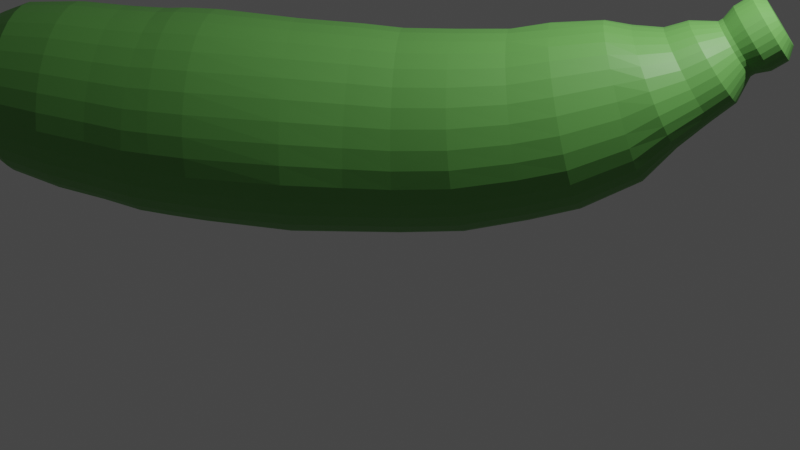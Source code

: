 # Source: zucchinni.blend  (saved by Blender 2.80.75; exported with 4.5.12 LTS)
import bpy
from mathutils import Matrix  # noqa: F401  (used for matrix-valued properties, if any)

bpy.ops.wm.read_factory_settings(use_empty=True)
scene = bpy.context.scene
scene.name = 'Scene'

# ---- collections
col_collection = bpy.data.collections.new('Collection'); scene.collection.children.link(col_collection)

# ---- materials (node trees are filled in below, after node groups)
mat_material_001 = bpy.data.materials.new('Material.001')
mat_material_001.use_transparent_shadow = False

# ---- material node trees
mat_material_001.use_nodes = True; mat_material_001.node_tree.nodes.clear()
_N = mat_material_001.node_tree.nodes; _L = mat_material_001.node_tree.links
n0 = _N.new('ShaderNodeOutputMaterial'); n0.name = 'Material Output'; n0.location = (300, 300)
n1 = _N.new('ShaderNodeBsdfPrincipled'); n1.name = 'Principled BSDF'; n1.location = (10, 300)
n1.distribution = 'GGX'
n1.subsurface_method = 'BURLEY'
n1.inputs[0].default_value = (0.1274, 0.3747, 0.08046, 1.0)
n1.inputs[3].default_value = 1.45
n1.inputs[27].default_value = (0.0, 0.0, 0.0, 1.0)
n1.inputs[28].default_value = 1.0
_L.new(n1.outputs[0], n0.inputs[0])
n0.is_active_output = True

# ---- world
world_world = bpy.data.worlds.new('World'); scene.world = world_world
world_world.use_nodes = True; world_world.node_tree.nodes.clear()
_N = world_world.node_tree.nodes; _L = world_world.node_tree.links
n0 = _N.new('ShaderNodeOutputWorld'); n0.name = 'World Output'; n0.location = (300, 300)
n1 = _N.new('ShaderNodeBackground'); n1.name = 'Background'; n1.location = (10, 300)
n1.inputs[0].default_value = (0.05088, 0.05088, 0.05088, 1.0)
_L.new(n1.outputs[0], n0.inputs[0])
n0.is_active_output = True
world_world.color = (0.05088, 0.05088, 0.05088)
world_world.use_sun_shadow = False
world_world.sun_shadow_jitter_overblur = 0.0

# ---- cameras
cam_camera = bpy.data.cameras.new('Camera')
cam_camera.clip_end = 100.0
cam_camera.ortho_scale = 7.314

# ---- lights
light_light = bpy.data.lights.new('Light', 'POINT')
light_light.transmission_factor = 0.0
light_light.energy = 1000.0
light_light.shadow_soft_size = 0.1
light_light.shadow_maximum_resolution = 0.006
light_light.use_absolute_resolution = True

# ---- meshes
me_cylinder = bpy.data.meshes.new('Cylinder')
me_cylinder.from_pydata([(-0.06483, 1.014, -0.09011), (-0.03903, 0.9976, 1.038), (0.1345, 0.9946, -0.06761), (0.1561, 0.9783, 1.038), (0.3258, 0.9364, -0.04141), (0.3437, 0.9214, 1.038), (0.502, 0.8419, -0.01251), (0.5165, 0.829, 1.038), (0.656, 0.7148, 0.01798), (0.6681, 0.7047, 1.038), (0.7822, 0.5598, 0.04889), (0.7924, 0.5531, 1.038), (0.8755, 0.383, 0.07902), (0.8848, 0.3802, 1.038), (0.9325, 0.1912, 0.1072), (0.9418, 0.1926, 1.038), (0.9509, -0.008239, 0.1324), (0.961, -0.002446, 1.038), (0.93, -0.2077, 0.1536), (0.9418, -0.1975, 1.038), (0.8706, -0.3995, 0.17), (0.8848, -0.3851, 1.038), (0.7751, -0.5763, 0.181), (0.7924, -0.558, 1.038), (0.647, -0.7312, 0.1861), (0.6681, -0.7096, 1.038), (0.4913, -0.8584, 0.1852), (0.5165, -0.8339, 1.038), (0.314, -0.9528, 0.1783), (0.3436, -0.9263, 1.038), (0.1219, -1.011, 0.1656), (0.1561, -0.9832, 1.038), (-0.07766, -1.031, 0.1477), (-0.03903, -1.002, 1.038), (-0.2769, -1.011, 0.1252), (-0.2341, -0.9832, 1.038), (-0.4683, -0.9528, 0.09896), (-0.4217, -0.9263, 1.038), (-0.6444, -0.8583, 0.07006), (-0.5946, -0.8339, 1.038), (-0.7985, -0.7311, 0.03957), (-0.7461, -0.7096, 1.038), (-0.9247, -0.5762, 0.008664), (-0.8705, -0.558, 1.038), (-1.018, -0.3994, -0.02147), (-0.9629, -0.3851, 1.038), (-1.075, -0.2076, -0.04967), (-1.02, -0.1975, 1.038), (-1.093, -0.008147, -0.07485), (-1.039, -0.002445, 1.038), (-1.072, 0.1913, -0.09606), (-1.02, 0.1926, 1.038), (-1.013, 0.3831, -0.1125), (-0.9629, 0.3802, 1.038), (-0.9175, 0.5599, -0.1234), (-0.8705, 0.5531, 1.038), (-0.7895, 0.7148, -0.1286), (-0.7461, 0.7047, 1.038), (-0.6338, 0.842, -0.1277), (-0.5946, 0.829, 1.038), (-0.4565, 0.9365, -0.1207), (-0.4217, 0.9214, 1.038), (-0.2644, 0.9946, -0.108), (-0.2341, 0.9783, 1.038), (0.1535, 0.8672, 2.136), (-0.02926, 0.8833, 2.138), (0.3298, 0.8158, 2.13), (0.4928, 0.7311, 2.12), (0.6363, 0.6165, 2.106), (0.7548, 0.4762, 2.088), (0.8436, 0.3157, 2.069), (0.8995, 0.1412, 2.047), (0.9201, -0.04063, 2.025), (0.9048, -0.2228, 2.002), (0.8542, -0.3984, 1.98), (0.7701, -0.5606, 1.96), (0.6559, -0.7031, 1.942), (0.5158, -0.8205, 1.927), (0.3553, -0.9083, 1.916), (0.1806, -0.9631, 1.909), (-0.001633, -0.9828, 1.906), (-0.1844, -0.9667, 1.908), (-0.3607, -0.9153, 1.914), (-0.5237, -0.8306, 1.925), (-0.6672, -0.716, 1.939), (-0.7857, -0.5757, 1.956), (-0.8745, -0.4152, 1.976), (-0.9304, -0.2407, 1.997), (-0.951, -0.05887, 2.02), (-0.9357, 0.1233, 2.042), (-0.8851, 0.2989, 2.064), (-0.801, 0.461, 2.084), (-0.6868, 0.6036, 2.102), (-0.5467, 0.721, 2.117), (-0.3862, 0.8088, 2.128), (-0.2115, 0.8636, 2.135), (0.1406, 0.7593, 2.986), (-0.03716, 0.7726, 2.992), (0.3126, 0.712, 2.972), (0.4724, 0.6324, 2.95), (0.6136, 0.5238, 2.922), (0.731, 0.3901, 2.888), (0.82, 0.2365, 2.849), (0.8772, 0.06904, 2.808), (0.9004, -0.106, 2.765), (0.8887, -0.2817, 2.722), (0.8425, -0.4516, 2.682), (0.7636, -0.6089, 2.645), (0.6551, -0.7477, 2.613), (0.5212, -0.8626, 2.587), (0.3629, -0.9278, 2.565), (0.1942, -0.9828, 2.554), (0.02151, -1.025, 2.556), (-0.1562, -1.012, 2.561), (-0.3283, -0.9649, 2.576), (-0.488, -0.8854, 2.597), (-0.6293, -0.7767, 2.626), (-0.7467, -0.643, 2.66), (-0.8357, -0.4895, 2.699), (-0.8929, -0.322, 2.74), (-0.9161, -0.147, 2.783), (-0.9043, 0.02882, 2.825), (-0.8581, 0.1986, 2.866), (-0.7793, 0.356, 2.903), (-0.6708, 0.4947, 2.935), (-0.5368, 0.6097, 2.961), (-0.3825, 0.6963, 2.979), (-0.2138, 0.7513, 2.99), (0.1371, 0.4934, 3.982), (-0.01672, 0.5023, 3.991), (0.2865, 0.4555, 3.962), (0.4259, 0.3899, 3.931), (0.5497, 0.2992, 3.892), (0.6534, 0.187, 3.846), (0.7328, 0.05739, 3.793), (0.785, -0.08448, 3.737), (0.8079, -0.2332, 3.68), (0.8006, -0.3831, 3.623), (0.7635, -0.5284, 3.569), (0.6979, -0.6634, 3.52), (0.6065, -0.7831, 3.478), (0.4926, -0.8828, 3.444), (0.3607, -0.9586, 3.42), (0.2158, -1.008, 3.407), (0.0635, -1.028, 3.405), (-0.09031, -1.019, 3.414), (-0.2398, -0.9814, 3.434), (-0.3791, -0.9158, 3.464), (-0.503, -0.8252, 3.503), (-0.6066, -0.7129, 3.549), (-0.686, -0.5833, 3.602), (-0.7382, -0.4414, 3.658), (-0.7611, -0.2927, 3.715), (-0.7538, -0.1428, 3.772), (-0.7167, 0.002422, 3.826), (-0.6512, 0.1375, 3.875), (-0.5597, 0.2572, 3.917), (-0.4458, 0.3568, 3.951), (-0.3139, 0.4327, 3.975), (-0.169, 0.4818, 3.988), (0.1531, 0.1713, 4.518), (0.008095, 0.1727, 4.528), (0.2935, 0.1482, 4.495), (0.4238, 0.1041, 4.46), (0.5391, 0.0408, 4.414), (0.6349, -0.03929, 4.359), (0.7076, -0.1331, 4.297), (0.7543, -0.237, 4.231), (0.7733, -0.347, 4.162), (0.7639, -0.4589, 4.094), (0.7263, -0.5684, 4.03), (0.662, -0.6713, 3.971), (0.5736, -0.7636, 3.92), (0.4644, -0.8418, 3.879), (0.3385, -0.9028, 3.85), (0.2009, -0.9444, 3.833), (0.05688, -0.9649, 3.83), (-0.08812, -0.9636, 3.839), (-0.2285, -0.9404, 3.862), (-0.3588, -0.8963, 3.898), (-0.4741, -0.833, 3.944), (-0.57, -0.7529, 3.999), (-0.6426, -0.6591, 4.061), (-0.6894, -0.5552, 4.127), (-0.7084, -0.4452, 4.195), (-0.6989, -0.3333, 4.263), (-0.6613, -0.2238, 4.328), (-0.5971, -0.1209, 4.387), (-0.5086, -0.0286, 4.438), (-0.3994, 0.04957, 4.479), (-0.2736, 0.1106, 4.508), (-0.136, 0.1522, 4.525), (0.1224, -0.07336, 5.045), (0.007037, -0.07583, 5.049), (0.2349, -0.08744, 5.026), (0.3403, -0.1175, 4.995), (0.4345, -0.1625, 4.951), (0.5139, -0.2206, 4.897), (0.5754, -0.2895, 4.835), (0.6167, -0.3668, 4.767), (0.6362, -0.4493, 4.696), (0.6332, -0.5339, 4.624), (0.6077, -0.6173, 4.554), (0.5607, -0.6964, 4.49), (0.4941, -0.7682, 4.432), (0.4104, -0.8297, 4.385), (0.3128, -0.8788, 4.349), (0.205, -0.9134, 4.325), (0.0913, -0.9324, 4.315), (-0.02405, -0.9348, 4.32), (-0.1366, -0.9208, 4.338), (-0.242, -0.8907, 4.37), (-0.3362, -0.8457, 4.413), (-0.4156, -0.7876, 4.467), (-0.4771, -0.7187, 4.529), (-0.5184, -0.6414, 4.598), (-0.5379, -0.5589, 4.669), (-0.5348, -0.4743, 4.741), (-0.5093, -0.3909, 4.81), (-0.4624, -0.3118, 4.875), (-0.3957, -0.2401, 4.932), (-0.312, -0.1785, 4.98), (-0.2144, -0.1294, 5.016), (-0.1067, -0.09476, 5.039), (0.1198, -0.2397, 5.418), (0.01632, -0.2434, 5.422), (0.2211, -0.2505, 5.4), (0.3161, -0.2753, 5.368), (0.4013, -0.3131, 5.325), (0.4734, -0.3626, 5.271), (0.5296, -0.4218, 5.209), (0.5678, -0.4884, 5.14), (0.5865, -0.5598, 5.069), (0.585, -0.6334, 4.997), (0.5633, -0.7063, 4.927), (0.5222, -0.7757, 4.862), (0.4634, -0.8389, 4.805), (0.3892, -0.8936, 4.757), (0.3022, -0.9375, 4.72), (0.206, -0.969, 4.697), (0.1042, -0.987, 4.687), (0.0006682, -0.9906, 4.691), (-0.1006, -0.9799, 4.709), (-0.1956, -0.9551, 4.741), (-0.2808, -0.9172, 4.784), (-0.3529, -0.8678, 4.838), (-0.4091, -0.8086, 4.9), (-0.4473, -0.742, 4.968), (-0.466, -0.6705, 5.04), (-0.4645, -0.597, 5.112), (-0.4428, -0.5241, 5.182), (-0.4017, -0.4547, 5.247), (-0.3429, -0.3914, 5.304), (-0.2686, -0.3368, 5.352), (-0.1817, -0.2929, 5.389), (-0.0855, -0.2613, 5.412), (0.1126, -0.4739, 5.614), (0.04359, -0.4764, 5.617), (0.1801, -0.4811, 5.602), (0.2435, -0.4976, 5.581), (0.3003, -0.5229, 5.552), (0.3483, -0.5558, 5.516), (0.3858, -0.5953, 5.474), (0.4113, -0.6397, 5.429), (0.4237, -0.6873, 5.381), (0.4227, -0.7364, 5.333), (0.4082, -0.785, 5.287), (0.3809, -0.8313, 5.244), (0.3417, -0.8734, 5.205), (0.2922, -0.9098, 5.173), (0.2342, -0.9391, 5.149), (0.1701, -0.9602, 5.133), (0.1022, -0.9721, 5.127), (0.03315, -0.9746, 5.129), (-0.03433, -0.9674, 5.142), (-0.0977, -0.9509, 5.163), (-0.1545, -0.9256, 5.192), (-0.2026, -0.8927, 5.227), (-0.2401, -0.8532, 5.269), (-0.2655, -0.8088, 5.314), (-0.278, -0.7612, 5.362), (-0.277, -0.7121, 5.41), (-0.2625, -0.6635, 5.457), (-0.2351, -0.6172, 5.5), (-0.1959, -0.5751, 5.538), (-0.1464, -0.5386, 5.57), (-0.08845, -0.5094, 5.594), (-0.0243, -0.4883, 5.61), (0.1153, -0.4976, 5.683), (0.04633, -0.5, 5.686), (0.1828, -0.5048, 5.671), (0.2462, -0.5213, 5.65), (0.303, -0.5465, 5.621), (0.3511, -0.5795, 5.585), (0.3886, -0.6189, 5.543), (0.414, -0.6633, 5.498), (0.4265, -0.711, 5.45), (0.4255, -0.7601, 5.402), (0.411, -0.8087, 5.356), (0.3836, -0.8549, 5.312), (0.3444, -0.8971, 5.274), (0.2949, -0.9335, 5.242), (0.2369, -0.9628, 5.218), (0.1728, -0.9838, 5.202), (0.1049, -0.9958, 5.195), (0.03589, -0.9982, 5.198), (-0.03159, -0.991, 5.21), (-0.09496, -0.9745, 5.231), (-0.1518, -0.9493, 5.26), (-0.1998, -0.9163, 5.296), (-0.2373, -0.8769, 5.338), (-0.2628, -0.8325, 5.383), (-0.2753, -0.7848, 5.431), (-0.2742, -0.7357, 5.479), (-0.2597, -0.6871, 5.525), (-0.2324, -0.6409, 5.569), (-0.1932, -0.5987, 5.607), (-0.1437, -0.5623, 5.639), (-0.08571, -0.533, 5.663), (-0.02156, -0.512, 5.679), (0.1294, -0.5212, 5.912), (0.04902, -0.5241, 5.915), (0.2081, -0.5296, 5.898), (0.282, -0.5488, 5.874), (0.3482, -0.5783, 5.84), (0.4042, -0.6167, 5.798), (0.4479, -0.6627, 5.749), (0.4776, -0.7144, 5.697), (0.4921, -0.7699, 5.641), (0.4909, -0.8271, 5.585), (0.474, -0.8838, 5.531), (0.4421, -0.9377, 5.48), (0.3964, -0.9868, 5.436), (0.3387, -1.029, 5.399), (0.2712, -1.063, 5.37), (0.1964, -1.088, 5.352), (0.1173, -1.102, 5.344), (0.03685, -1.105, 5.347), (-0.0418, -1.096, 5.362), (-0.1157, -1.077, 5.386), (-0.1819, -1.048, 5.42), (-0.2379, -1.009, 5.462), (-0.2816, -0.9633, 5.51), (-0.3113, -0.9115, 5.563), (-0.3258, -0.856, 5.619), (-0.3246, -0.7988, 5.674), (-0.3077, -0.7421, 5.729), (-0.2758, -0.6882, 5.779), (-0.2301, -0.6391, 5.824), (-0.1724, -0.5966, 5.861), (-0.1049, -0.5625, 5.889), (-0.0301, -0.538, 5.908), (0.1395, -0.6078, 6.164), (0.05904, -0.6106, 6.167), (0.2181, -0.6161, 6.15), (0.292, -0.6354, 6.125), (0.3582, -0.6648, 6.092), (0.4142, -0.7032, 6.05), (0.4579, -0.7492, 6.001), (0.4876, -0.801, 5.948), (0.5021, -0.8565, 5.893), (0.5009, -0.9137, 5.837), (0.484, -0.9703, 5.783), (0.4521, -1.024, 5.732), (0.4065, -1.073, 5.688), (0.3487, -1.116, 5.65), (0.2812, -1.15, 5.622), (0.2064, -1.174, 5.604), (0.1273, -1.188, 5.596), (0.04687, -1.191, 5.599), (-0.03178, -1.183, 5.613), (-0.1056, -1.164, 5.638), (-0.1718, -1.134, 5.672), (-0.2279, -1.096, 5.714), (-0.2716, -1.05, 5.762), (-0.3012, -0.9981, 5.815), (-0.3157, -0.9425, 5.87), (-0.3146, -0.8853, 5.926), (-0.2977, -0.8287, 5.981), (-0.2658, -0.7748, 6.031), (-0.2201, -0.7256, 6.076), (-0.1624, -0.6832, 6.113), (-0.09485, -0.6491, 6.141), (-0.02008, -0.6246, 6.16), (0.1318, -0.7395, 6.223), (0.07439, -0.7415, 6.225), (0.1879, -0.7454, 6.213), (0.2405, -0.7592, 6.195), (0.2878, -0.7801, 6.171), (0.3277, -0.8076, 6.141), (0.3589, -0.8403, 6.107), (0.3801, -0.8773, 6.069), (0.3904, -0.9169, 6.029), (0.3896, -0.9577, 5.989), (0.3775, -0.9981, 5.951), (0.3548, -1.037, 5.915), (0.3222, -1.072, 5.883), (0.281, -1.102, 5.856), (0.2329, -1.126, 5.836), (0.1795, -1.144, 5.823), (0.1231, -1.154, 5.818), (0.06571, -1.156, 5.82), (0.009607, -1.15, 5.83), (-0.04307, -1.136, 5.847), (-0.0903, -1.115, 5.872), (-0.1303, -1.088, 5.901), (-0.1614, -1.055, 5.936), (-0.1826, -1.018, 5.974), (-0.1929, -0.9782, 6.013), (-0.1921, -0.9375, 6.053), (-0.1801, -0.897, 6.092), (-0.1573, -0.8586, 6.128), (-0.1247, -0.8235, 6.16), (-0.08356, -0.7933, 6.186), (-0.03538, -0.7689, 6.207), (0.01795, -0.7514, 6.22), (-0.06978, 1.006, -0.9298), (0.1351, 0.9845, -0.9058), (0.3314, 0.924, -0.8753), (0.5116, 0.8264, -0.8397), (0.6689, 0.6953, -0.8003), (0.7972, 0.5359, -0.7585), (0.8914, 0.3542, -0.716), (0.9481, 0.1573, -0.6745), (0.9651, -0.04729, -0.6355), (0.9416, -0.2517, -0.6005), (0.8786, -0.4481, -0.5709), (0.7785, -0.6289, -0.5477), (0.6452, -0.7872, -0.532), (0.4837, -0.9169, -0.5243), (0.3004, -1.013, -0.5248), (0.1021, -1.072, -0.5337), (-0.1034, -1.091, -0.5505), (-0.3082, -1.07, -0.5745), (-0.5045, -1.009, -0.6049), (-0.6848, -0.9118, -0.6406), (-0.8421, -0.7807, -0.68), (-0.9703, -0.6213, -0.7218), (-1.065, -0.4397, -0.7642), (-1.121, -0.2427, -0.8058), (-1.138, -0.03814, -0.8448), (-1.115, 0.1663, -0.8798), (-1.052, 0.3627, -0.9094), (-0.9516, 0.5435, -0.9325), (-0.8183, 0.7018, -0.9483), (-0.6569, 0.8315, -0.956), (-0.4735, 0.9275, -0.9554), (-0.2753, 0.9863, -0.9466), (-0.03377, 0.9842, -2.014), (0.1757, 0.9613, -1.976), (0.376, 0.8978, -1.933), (0.5592, 0.7961, -1.886), (0.7184, 0.6603, -1.837), (0.8474, 0.4954, -1.788), (0.9413, 0.3078, -1.74), (0.9965, 0.1048, -1.696), (1.011, -0.1059, -1.657), (0.9838, -0.3162, -1.625), (0.9164, -0.5179, -1.6), (0.8113, -0.7034, -1.585), (0.6724, -0.8655, -1.579), (0.5051, -0.998, -1.582), (0.3159, -1.096, -1.596), (0.1119, -1.155, -1.618), (-0.09883, -1.174, -1.648), (-0.3083, -1.151, -1.686), (-0.5086, -1.087, -1.729), (-0.6918, -0.9854, -1.776), (-0.851, -0.8495, -1.825), (-0.98, -0.6846, -1.874), (-1.074, -0.4971, -1.922), (-1.129, -0.294, -1.966), (-1.143, -0.08333, -2.005), (-1.116, 0.1269, -2.037), (-1.049, 0.3287, -2.062), (-0.9439, 0.5142, -2.077), (-0.805, 0.6762, -2.083), (-0.6377, 0.8087, -2.079), (-0.4485, 0.9064, -2.066), (-0.2445, 0.9657, -2.044), (-0.07905, 0.8826, -3.464), (0.1358, 0.863, -3.464), (0.3429, 0.8023, -3.455), (0.5343, 0.7026, -3.438), (0.7026, 0.5679, -3.414), (0.8413, 0.4033, -3.383), (0.9453, 0.2151, -3.347), (1.01, 0.01065, -3.307), (1.034, -0.2023, -3.265), (1.015, -0.4156, -3.222), (0.9553, -0.6209, -3.179), (0.856, -0.8104, -3.14), (0.7212, -0.9769, -3.104), (0.5561, -1.114, -3.074), (0.3672, -1.216, -3.05), (0.1616, -1.28, -3.034), (-0.05276, -1.302, -3.025), (-0.2676, -1.282, -3.026), (-0.4747, -1.222, -3.035), (-0.6661, -1.122, -3.051), (-0.8344, -0.9873, -3.076), (-0.9732, -0.8227, -3.106), (-1.077, -0.6346, -3.142), (-1.142, -0.4301, -3.182), (-1.166, -0.2171, -3.225), (-1.147, -0.003886, -3.268), (-1.087, 0.2014, -3.31), (-0.9878, 0.391, -3.35), (-0.853, 0.5574, -3.386), (-0.6879, 0.6944, -3.416), (-0.499, 0.7966, -3.44), (-0.2934, 0.8602, -3.456), (-0.08431, 0.8282, -4.069), (0.1284, 0.8089, -4.069), (0.3335, 0.7487, -4.06), (0.523, 0.65, -4.043), (0.6897, 0.5166, -4.019), (0.8271, 0.3536, -3.989), (0.9301, 0.1673, -3.953), (0.9945, -0.03523, -3.914), (1.018, -0.2461, -3.872), (0.9996, -0.4573, -3.829), (0.94, -0.6606, -3.787), (0.8416, -0.8483, -3.748), (0.7081, -1.013, -3.712), (0.5447, -1.149, -3.682), (0.3576, -1.25, -3.659), (0.154, -1.313, -3.643), (-0.05828, -1.335, -3.635), (-0.271, -1.316, -3.635), (-0.4761, -1.256, -3.644), (-0.6656, -1.157, -3.66), (-0.8323, -1.024, -3.684), (-0.9697, -0.8605, -3.715), (-1.073, -0.6742, -3.751), (-1.137, -0.4717, -3.79), (-1.161, -0.2608, -3.832), (-1.142, -0.04962, -3.875), (-1.083, 0.1537, -3.917), (-0.9842, 0.3414, -3.956), (-0.8507, 0.5062, -3.991), (-0.6873, 0.6419, -4.021), (-0.5002, 0.7431, -4.045), (-0.2966, 0.806, -4.061), (-0.08854, 0.7656, -4.68), (0.1211, 0.7467, -4.677), (0.3232, 0.6881, -4.66), (0.5099, 0.592, -4.631), (0.6742, 0.4621, -4.589), (0.8096, 0.3035, -4.538), (0.911, 0.1221, -4.478), (0.9746, -0.0749, -4.412), (0.9977, -0.2801, -4.343), (0.9797, -0.4855, -4.273), (0.921, -0.6833, -4.206), (0.8241, -0.8659, -4.142), (0.6926, -1.026, -4.086), (0.5316, -1.158, -4.039), (0.3473, -1.256, -4.003), (0.1467, -1.318, -3.979), (-0.06241, -1.339, -3.969), (-0.272, -1.32, -3.972), (-0.4741, -1.262, -3.989), (-0.6609, -1.165, -4.018), (-0.8251, -1.036, -4.06), (-0.9606, -0.8769, -4.111), (-1.062, -0.6956, -4.171), (-1.126, -0.4986, -4.237), (-1.149, -0.2934, -4.306), (-1.131, -0.08796, -4.376), (-1.072, 0.1098, -4.443), (-0.9751, 0.2924, -4.507), (-0.8436, 0.4527, -4.563), (-0.6826, 0.5846, -4.61), (-0.4982, 0.683, -4.646), (-0.2977, 0.7441, -4.67), (-0.09343, 0.6466, -5.335), (0.1084, 0.6283, -5.332), (0.3029, 0.5719, -5.316), (0.4826, 0.4794, -5.287), (0.6408, 0.3544, -5.248), (0.7711, 0.2017, -5.198), (0.8688, 0.02712, -5.14), (0.9299, -0.1626, -5.077), (0.9522, -0.3601, -5.011), (0.9348, -0.5578, -4.943), (0.8784, -0.7482, -4.878), (0.7851, -0.9239, -4.817), (0.6585, -1.078, -4.763), (0.5036, -1.205, -4.718), (0.3261, -1.3, -4.683), (0.133, -1.359, -4.66), (-0.06827, -1.379, -4.65), (-0.2701, -1.361, -4.653), (-0.4646, -1.305, -4.669), (-0.6443, -1.212, -4.698), (-0.8025, -1.087, -4.738), (-0.9328, -0.9346, -4.787), (-1.03, -0.7601, -4.845), (-1.092, -0.5704, -4.908), (-1.114, -0.3729, -4.975), (-1.097, -0.1751, -5.042), (-1.04, 0.01528, -5.107), (-0.9468, 0.191, -5.168), (-0.8202, 0.3453, -5.222), (-0.6653, 0.4723, -5.267), (-0.4878, 0.567, -5.302), (-0.2947, 0.6258, -5.325), (-0.1001, 0.5097, -6.202), (0.09518, 0.4921, -6.199), (0.2834, 0.4375, -6.183), (0.4574, 0.348, -6.155), (0.6104, 0.227, -6.117), (0.7366, 0.07919, -6.069), (0.8311, -0.08973, -6.013), (0.8902, -0.2733, -5.952), (0.9118, -0.4644, -5.887), (0.895, -0.6558, -5.822), (0.8404, -0.84, -5.759), (0.7501, -1.01, -5.7), (0.6276, -1.159, -5.648), (0.4776, -1.282, -5.604), (0.3059, -1.374, -5.57), (0.1191, -1.431, -5.548), (-0.07575, -1.451, -5.539), (-0.271, -1.433, -5.541), (-0.4593, -1.379, -5.557), (-0.6332, -1.289, -5.585), (-0.7862, -1.168, -5.623), (-0.9124, -1.02, -5.671), (-1.007, -0.8515, -5.727), (-1.066, -0.668, -5.788), (-1.088, -0.4768, -5.853), (-1.071, -0.2854, -5.918), (-1.016, -0.1012, -5.981), (-0.9259, 0.06887, -6.04), (-0.8035, 0.2182, -6.092), (-0.6535, 0.3411, -6.136), (-0.4818, 0.4327, -6.17), (-0.2949, 0.4897, -6.192), (-0.1063, 0.3156, -7.075), (0.07166, 0.2996, -7.072), (0.2432, 0.2498, -7.058), (0.4017, 0.1682, -7.032), (0.5412, 0.05796, -6.997), (0.6561, -0.07671, -6.953), (0.7423, -0.2306, -6.903), (0.7962, -0.3979, -6.847), (0.8158, -0.5721, -6.788), (0.8005, -0.7465, -6.729), (0.7507, -0.9144, -6.671), (0.6685, -1.069, -6.618), (0.5569, -1.205, -6.57), (0.4202, -1.317, -6.53), (0.2637, -1.401, -6.499), (0.09342, -1.453, -6.479), (-0.0841, -1.471, -6.47), (-0.2621, -1.455, -6.473), (-0.4336, -1.405, -6.487), (-0.5921, -1.324, -6.512), (-0.7316, -1.213, -6.548), (-0.8465, -1.079, -6.591), (-0.9326, -0.9248, -6.642), (-0.9866, -0.7576, -6.698), (-1.006, -0.5834, -6.757), (-0.9909, -0.409, -6.816), (-0.9411, -0.2411, -6.873), (-0.8589, -0.08611, -6.927), (-0.7472, 0.04997, -6.975), (-0.6106, 0.1619, -7.015), (-0.4541, 0.2455, -7.046), (-0.2838, 0.2974, -7.066), (-0.1083, 0.1216, -7.49), (0.04195, 0.108, -7.488), (0.1868, 0.066, -7.476), (0.3206, -0.00288, -7.455), (0.4384, -0.09596, -7.425), (0.5354, -0.2097, -7.388), (0.6081, -0.3396, -7.345), (0.6537, -0.4808, -7.298), (0.6703, -0.6279, -7.249), (0.6573, -0.7751, -7.199), (0.6153, -0.9169, -7.15), (0.5458, -1.048, -7.105), (0.4516, -1.163, -7.064), (0.3362, -1.257, -7.031), (0.2041, -1.328, -7.005), (0.06032, -1.371, -6.988), (-0.08956, -1.387, -6.98), (-0.2398, -1.373, -6.982), (-0.3846, -1.331, -6.994), (-0.5185, -1.262, -7.016), (-0.6362, -1.169, -7.045), (-0.7333, -1.056, -7.082), (-0.806, -0.9257, -7.125), (-0.8515, -0.7845, -7.172), (-0.8681, -0.6374, -7.222), (-0.8552, -0.4902, -7.272), (-0.8131, -0.3484, -7.321), (-0.7437, -0.2176, -7.366), (-0.6494, -0.1027, -7.406), (-0.534, -0.008182, -7.44), (-0.4019, 0.06234, -7.466), (-0.2582, 0.1062, -7.483), (-0.1088, -0.2543, -7.924), (-0.02065, -0.2623, -7.923), (0.06429, -0.2869, -7.916), (0.1428, -0.3273, -7.903), (0.2118, -0.3819, -7.886), (0.2688, -0.4486, -7.864), (0.3114, -0.5248, -7.839), (0.3381, -0.6076, -7.811), (0.3479, -0.6939, -7.782), (0.3403, -0.7802, -7.753), (0.3156, -0.8634, -7.724), (0.2749, -0.9401, -7.698), (0.2196, -1.007, -7.674), (0.1519, -1.063, -7.654), (0.07444, -1.104, -7.639), (-0.009873, -1.13, -7.629), (-0.09778, -1.139, -7.625), (-0.1859, -1.131, -7.626), (-0.2708, -1.106, -7.633), (-0.3493, -1.066, -7.646), (-0.4184, -1.011, -7.663), (-0.4753, -0.9448, -7.685), (-0.518, -0.8685, -7.71), (-0.5447, -0.7857, -7.738), (-0.5544, -0.6995, -7.767), (-0.5468, -0.6131, -7.796), (-0.5222, -0.53, -7.824), (-0.4814, -0.4532, -7.851), (-0.4261, -0.3858, -7.875), (-0.3585, -0.3304, -7.894), (-0.281, -0.289, -7.91), (-0.1967, -0.2633, -7.92), (-0.1082, -0.4425, -8.049), (-0.05325, -0.4475, -8.048), (-0.0003275, -0.4629, -8.044), (0.04858, -0.488, -8.036), (0.0916, -0.522, -8.025), (0.1271, -0.5636, -8.011), (0.1536, -0.6111, -7.996), (0.1703, -0.6627, -7.979), (0.1763, -0.7164, -7.96), (0.1716, -0.7702, -7.942), (0.1563, -0.822, -7.924), (0.1309, -0.8698, -7.908), (0.09644, -0.9118, -7.893), (0.05427, -0.9464, -7.881), (0.005995, -0.9721, -7.871), (-0.04654, -0.9881, -7.865), (-0.1013, -0.9938, -7.862), (-0.1562, -0.9888, -7.863), (-0.2091, -0.9735, -7.868), (-0.258, -0.9483, -7.875), (-0.3011, -0.9143, -7.886), (-0.3365, -0.8727, -7.9), (-0.3631, -0.8252, -7.915), (-0.3797, -0.7736, -7.933), (-0.3858, -0.7199, -7.951), (-0.3811, -0.6661, -7.969), (-0.3657, -0.6143, -7.987), (-0.3403, -0.5665, -8.003), (-0.3059, -0.5245, -8.018), (-0.2637, -0.49, -8.03), (-0.2155, -0.4642, -8.04), (-0.1629, -0.4482, -8.046)], [], [(0, 1, 3, 2), (2, 3, 5, 4), (4, 5, 7, 6), (6, 7, 9, 8), (8, 9, 11, 10), (10, 11, 13, 12), (12, 13, 15, 14), (14, 15, 17, 16), (16, 17, 19, 18), (18, 19, 21, 20), (20, 21, 23, 22), (22, 23, 25, 24), (24, 25, 27, 26), (26, 27, 29, 28), (28, 29, 31, 30), (30, 31, 33, 32), (32, 33, 35, 34), (34, 35, 37, 36), (36, 37, 39, 38), (38, 39, 41, 40), (40, 41, 43, 42), (42, 43, 45, 44), (44, 45, 47, 46), (46, 47, 49, 48), (48, 49, 51, 50), (50, 51, 53, 52), (52, 53, 55, 54), (54, 55, 57, 56), (56, 57, 59, 58), (58, 59, 61, 60), (23, 21, 74, 75), (60, 61, 63, 62), (62, 63, 1, 0), (60, 62, 447, 446), (68, 67, 99, 100), (41, 39, 83, 84), (59, 57, 92, 93), (15, 13, 70, 71), (33, 31, 79, 80), (51, 49, 88, 89), (7, 5, 66, 67), (25, 23, 75, 76), (43, 41, 84, 85), (61, 59, 93, 94), (17, 15, 71, 72), (35, 33, 80, 81), (53, 51, 89, 90), (9, 7, 67, 68), (27, 25, 76, 77), (45, 43, 85, 86), (63, 61, 94, 95), (19, 17, 72, 73), (37, 35, 81, 82), (55, 53, 90, 91), (11, 9, 68, 69), (29, 27, 77, 78), (47, 45, 86, 87), (3, 1, 65, 64), (1, 63, 95, 65), (21, 19, 73, 74), (39, 37, 82, 83), (57, 55, 91, 92), (13, 11, 69, 70), (31, 29, 78, 79), (49, 47, 87, 88), (5, 3, 64, 66), (103, 102, 134, 135), (95, 94, 126, 127), (82, 81, 113, 114), (69, 68, 100, 101), (65, 95, 127, 97), (83, 82, 114, 115), (70, 69, 101, 102), (84, 83, 115, 116), (71, 70, 102, 103), (85, 84, 116, 117), (72, 71, 103, 104), (86, 85, 117, 118), (73, 72, 104, 105), (87, 86, 118, 119), (74, 73, 105, 106), (88, 87, 119, 120), (75, 74, 106, 107), (89, 88, 120, 121), (76, 75, 107, 108), (90, 89, 121, 122), (77, 76, 108, 109), (91, 90, 122, 123), (78, 77, 109, 110), (64, 65, 97, 96), (92, 91, 123, 124), (79, 78, 110, 111), (66, 64, 96, 98), (93, 92, 124, 125), (80, 79, 111, 112), (67, 66, 98, 99), (94, 93, 125, 126), (81, 80, 112, 113), (138, 137, 169, 170), (117, 116, 148, 149), (104, 103, 135, 136), (118, 117, 149, 150), (105, 104, 136, 137), (119, 118, 150, 151), (106, 105, 137, 138), (120, 119, 151, 152), (107, 106, 138, 139), (121, 120, 152, 153), (108, 107, 139, 140), (122, 121, 153, 154), (109, 108, 140, 141), (123, 122, 154, 155), (110, 109, 141, 142), (96, 97, 129, 128), (124, 123, 155, 156), (111, 110, 142, 143), (98, 96, 128, 130), (125, 124, 156, 157), (112, 111, 143, 144), (99, 98, 130, 131), (126, 125, 157, 158), (113, 112, 144, 145), (100, 99, 131, 132), (127, 126, 158, 159), (114, 113, 145, 146), (101, 100, 132, 133), (97, 127, 159, 129), (115, 114, 146, 147), (102, 101, 133, 134), (116, 115, 147, 148), (173, 172, 204, 205), (152, 151, 183, 184), (139, 138, 170, 171), (153, 152, 184, 185), (140, 139, 171, 172), (154, 153, 185, 186), (141, 140, 172, 173), (155, 154, 186, 187), (142, 141, 173, 174), (128, 129, 161, 160), (156, 155, 187, 188), (143, 142, 174, 175), (130, 128, 160, 162), (157, 156, 188, 189), (144, 143, 175, 176), (131, 130, 162, 163), (158, 157, 189, 190), (145, 144, 176, 177), (132, 131, 163, 164), (159, 158, 190, 191), (146, 145, 177, 178), (133, 132, 164, 165), (129, 159, 191, 161), (147, 146, 178, 179), (134, 133, 165, 166), (148, 147, 179, 180), (135, 134, 166, 167), (149, 148, 180, 181), (136, 135, 167, 168), (150, 149, 181, 182), (137, 136, 168, 169), (151, 150, 182, 183), (208, 207, 239, 240), (187, 186, 218, 219), (174, 173, 205, 206), (160, 161, 193, 192), (188, 187, 219, 220), (175, 174, 206, 207), (162, 160, 192, 194), (189, 188, 220, 221), (176, 175, 207, 208), (163, 162, 194, 195), (190, 189, 221, 222), (177, 176, 208, 209), (164, 163, 195, 196), (191, 190, 222, 223), (178, 177, 209, 210), (165, 164, 196, 197), (161, 191, 223, 193), (179, 178, 210, 211), (166, 165, 197, 198), (180, 179, 211, 212), (167, 166, 198, 199), (181, 180, 212, 213), (168, 167, 199, 200), (182, 181, 213, 214), (169, 168, 200, 201), (183, 182, 214, 215), (170, 169, 201, 202), (184, 183, 215, 216), (171, 170, 202, 203), (185, 184, 216, 217), (172, 171, 203, 204), (186, 185, 217, 218), (243, 242, 274, 275), (195, 194, 226, 227), (222, 221, 253, 254), (209, 208, 240, 241), (196, 195, 227, 228), (223, 222, 254, 255), (210, 209, 241, 242), (197, 196, 228, 229), (193, 223, 255, 225), (211, 210, 242, 243), (198, 197, 229, 230), (212, 211, 243, 244), (199, 198, 230, 231), (213, 212, 244, 245), (200, 199, 231, 232), (214, 213, 245, 246), (201, 200, 232, 233), (215, 214, 246, 247), (202, 201, 233, 234), (216, 215, 247, 248), (203, 202, 234, 235), (217, 216, 248, 249), (204, 203, 235, 236), (218, 217, 249, 250), (205, 204, 236, 237), (219, 218, 250, 251), (206, 205, 237, 238), (192, 193, 225, 224), (220, 219, 251, 252), (207, 206, 238, 239), (194, 192, 224, 226), (221, 220, 252, 253), (278, 277, 309, 310), (230, 229, 261, 262), (244, 243, 275, 276), (231, 230, 262, 263), (245, 244, 276, 277), (232, 231, 263, 264), (246, 245, 277, 278), (233, 232, 264, 265), (247, 246, 278, 279), (234, 233, 265, 266), (248, 247, 279, 280), (235, 234, 266, 267), (249, 248, 280, 281), (236, 235, 267, 268), (250, 249, 281, 282), (237, 236, 268, 269), (251, 250, 282, 283), (238, 237, 269, 270), (224, 225, 257, 256), (252, 251, 283, 284), (239, 238, 270, 271), (226, 224, 256, 258), (253, 252, 284, 285), (240, 239, 271, 272), (227, 226, 258, 259), (254, 253, 285, 286), (241, 240, 272, 273), (228, 227, 259, 260), (255, 254, 286, 287), (242, 241, 273, 274), (229, 228, 260, 261), (225, 255, 287, 257), (313, 312, 344, 345), (265, 264, 296, 297), (279, 278, 310, 311), (266, 265, 297, 298), (280, 279, 311, 312), (267, 266, 298, 299), (281, 280, 312, 313), (268, 267, 299, 300), (282, 281, 313, 314), (269, 268, 300, 301), (283, 282, 314, 315), (270, 269, 301, 302), (256, 257, 289, 288), (284, 283, 315, 316), (271, 270, 302, 303), (258, 256, 288, 290), (285, 284, 316, 317), (272, 271, 303, 304), (259, 258, 290, 291), (286, 285, 317, 318), (273, 272, 304, 305), (260, 259, 291, 292), (287, 286, 318, 319), (274, 273, 305, 306), (261, 260, 292, 293), (257, 287, 319, 289), (275, 274, 306, 307), (262, 261, 293, 294), (276, 275, 307, 308), (263, 262, 294, 295), (277, 276, 308, 309), (264, 263, 295, 296), (348, 347, 379, 380), (300, 299, 331, 332), (314, 313, 345, 346), (301, 300, 332, 333), (315, 314, 346, 347), (302, 301, 333, 334), (288, 289, 321, 320), (316, 315, 347, 348), (303, 302, 334, 335), (290, 288, 320, 322), (317, 316, 348, 349), (304, 303, 335, 336), (291, 290, 322, 323), (318, 317, 349, 350), (305, 304, 336, 337), (292, 291, 323, 324), (319, 318, 350, 351), (306, 305, 337, 338), (293, 292, 324, 325), (289, 319, 351, 321), (307, 306, 338, 339), (294, 293, 325, 326), (308, 307, 339, 340), (295, 294, 326, 327), (309, 308, 340, 341), (296, 295, 327, 328), (310, 309, 341, 342), (297, 296, 328, 329), (311, 310, 342, 343), (298, 297, 329, 330), (312, 311, 343, 344), (299, 298, 330, 331), (383, 382, 414, 415), (335, 334, 366, 367), (322, 320, 352, 354), (349, 348, 380, 381), (336, 335, 367, 368), (323, 322, 354, 355), (350, 349, 381, 382), (337, 336, 368, 369), (324, 323, 355, 356), (351, 350, 382, 383), (338, 337, 369, 370), (325, 324, 356, 357), (321, 351, 383, 353), (339, 338, 370, 371), (326, 325, 357, 358), (340, 339, 371, 372), (327, 326, 358, 359), (341, 340, 372, 373), (328, 327, 359, 360), (342, 341, 373, 374), (329, 328, 360, 361), (343, 342, 374, 375), (330, 329, 361, 362), (344, 343, 375, 376), (331, 330, 362, 363), (345, 344, 376, 377), (332, 331, 363, 364), (346, 345, 377, 378), (333, 332, 364, 365), (347, 346, 378, 379), (334, 333, 365, 366), (320, 321, 353, 352), (384, 385, 415, 414, 413, 412, 411, 410, 409, 408, 407, 406, 405, 404, 403, 402, 401, 400, 399, 398, 397, 396, 395, 394, 393, 392, 391, 390, 389, 388, 387, 386), (370, 369, 401, 402), (357, 356, 388, 389), (353, 383, 415, 385), (371, 370, 402, 403), (358, 357, 389, 390), (372, 371, 403, 404), (359, 358, 390, 391), (373, 372, 404, 405), (360, 359, 391, 392), (374, 373, 405, 406), (361, 360, 392, 393), (375, 374, 406, 407), (362, 361, 393, 394), (376, 375, 407, 408), (363, 362, 394, 395), (377, 376, 408, 409), (364, 363, 395, 396), (378, 377, 409, 410), (365, 364, 396, 397), (379, 378, 410, 411), (366, 365, 397, 398), (352, 353, 385, 384), (380, 379, 411, 412), (367, 366, 398, 399), (354, 352, 384, 386), (381, 380, 412, 413), (368, 367, 399, 400), (355, 354, 386, 387), (382, 381, 413, 414), (369, 368, 400, 401), (356, 355, 387, 388), (444, 445, 477, 476), (16, 18, 425, 424), (34, 36, 434, 433), (52, 54, 443, 442), (8, 10, 421, 420), (26, 28, 430, 429), (44, 46, 439, 438), (0, 2, 417, 416), (62, 0, 416, 447), (18, 20, 426, 425), (36, 38, 435, 434), (54, 56, 444, 443), (10, 12, 422, 421), (28, 30, 431, 430), (46, 48, 440, 439), (2, 4, 418, 417), (20, 22, 427, 426), (38, 40, 436, 435), (56, 58, 445, 444), (12, 14, 423, 422), (30, 32, 432, 431), (48, 50, 441, 440), (4, 6, 419, 418), (22, 24, 428, 427), (40, 42, 437, 436), (58, 60, 446, 445), (14, 16, 424, 423), (32, 34, 433, 432), (50, 52, 442, 441), (6, 8, 420, 419), (24, 26, 429, 428), (42, 44, 438, 437), (479, 448, 480, 511), (431, 432, 464, 463), (418, 419, 451, 450), (445, 446, 478, 477), (432, 433, 465, 464), (419, 420, 452, 451), (446, 447, 479, 478), (433, 434, 466, 465), (420, 421, 453, 452), (447, 416, 448, 479), (434, 435, 467, 466), (421, 422, 454, 453), (435, 436, 468, 467), (422, 423, 455, 454), (436, 437, 469, 468), (423, 424, 456, 455), (437, 438, 470, 469), (424, 425, 457, 456), (438, 439, 471, 470), (425, 426, 458, 457), (439, 440, 472, 471), (426, 427, 459, 458), (440, 441, 473, 472), (427, 428, 460, 459), (441, 442, 474, 473), (428, 429, 461, 460), (442, 443, 475, 474), (429, 430, 462, 461), (416, 417, 449, 448), (443, 444, 476, 475), (430, 431, 463, 462), (417, 418, 450, 449), (501, 502, 534, 533), (466, 467, 499, 498), (453, 454, 486, 485), (467, 468, 500, 499), (454, 455, 487, 486), (468, 469, 501, 500), (455, 456, 488, 487), (469, 470, 502, 501), (456, 457, 489, 488), (470, 471, 503, 502), (457, 458, 490, 489), (471, 472, 504, 503), (458, 459, 491, 490), (472, 473, 505, 504), (459, 460, 492, 491), (473, 474, 506, 505), (460, 461, 493, 492), (474, 475, 507, 506), (461, 462, 494, 493), (448, 449, 481, 480), (475, 476, 508, 507), (462, 463, 495, 494), (449, 450, 482, 481), (476, 477, 509, 508), (463, 464, 496, 495), (450, 451, 483, 482), (477, 478, 510, 509), (464, 465, 497, 496), (451, 452, 484, 483), (478, 479, 511, 510), (465, 466, 498, 497), (452, 453, 485, 484), (536, 537, 569, 568), (488, 489, 521, 520), (502, 503, 535, 534), (489, 490, 522, 521), (503, 504, 536, 535), (490, 491, 523, 522), (504, 505, 537, 536), (491, 492, 524, 523), (505, 506, 538, 537), (492, 493, 525, 524), (506, 507, 539, 538), (493, 494, 526, 525), (480, 481, 513, 512), (507, 508, 540, 539), (494, 495, 527, 526), (481, 482, 514, 513), (508, 509, 541, 540), (495, 496, 528, 527), (482, 483, 515, 514), (509, 510, 542, 541), (496, 497, 529, 528), (483, 484, 516, 515), (510, 511, 543, 542), (497, 498, 530, 529), (484, 485, 517, 516), (511, 480, 512, 543), (498, 499, 531, 530), (485, 486, 518, 517), (499, 500, 532, 531), (486, 487, 519, 518), (500, 501, 533, 532), (487, 488, 520, 519), (544, 545, 577, 576), (523, 524, 556, 555), (537, 538, 570, 569), (524, 525, 557, 556), (538, 539, 571, 570), (525, 526, 558, 557), (512, 513, 545, 544), (539, 540, 572, 571), (526, 527, 559, 558), (513, 514, 546, 545), (540, 541, 573, 572), (527, 528, 560, 559), (514, 515, 547, 546), (541, 542, 574, 573), (528, 529, 561, 560), (515, 516, 548, 547), (542, 543, 575, 574), (529, 530, 562, 561), (516, 517, 549, 548), (543, 512, 544, 575), (530, 531, 563, 562), (517, 518, 550, 549), (531, 532, 564, 563), (518, 519, 551, 550), (532, 533, 565, 564), (519, 520, 552, 551), (533, 534, 566, 565), (520, 521, 553, 552), (534, 535, 567, 566), (521, 522, 554, 553), (535, 536, 568, 567), (522, 523, 555, 554), (579, 580, 612, 611), (571, 572, 604, 603), (558, 559, 591, 590), (545, 546, 578, 577), (572, 573, 605, 604), (559, 560, 592, 591), (546, 547, 579, 578), (573, 574, 606, 605), (560, 561, 593, 592), (547, 548, 580, 579), (574, 575, 607, 606), (561, 562, 594, 593), (548, 549, 581, 580), (575, 544, 576, 607), (562, 563, 595, 594), (549, 550, 582, 581), (563, 564, 596, 595), (550, 551, 583, 582), (564, 565, 597, 596), (551, 552, 584, 583), (565, 566, 598, 597), (552, 553, 585, 584), (566, 567, 599, 598), (553, 554, 586, 585), (567, 568, 600, 599), (554, 555, 587, 586), (568, 569, 601, 600), (555, 556, 588, 587), (569, 570, 602, 601), (556, 557, 589, 588), (570, 571, 603, 602), (557, 558, 590, 589), (614, 615, 647, 646), (606, 607, 639, 638), (593, 594, 626, 625), (580, 581, 613, 612), (607, 576, 608, 639), (594, 595, 627, 626), (581, 582, 614, 613), (595, 596, 628, 627), (582, 583, 615, 614), (596, 597, 629, 628), (583, 584, 616, 615), (597, 598, 630, 629), (584, 585, 617, 616), (598, 599, 631, 630), (585, 586, 618, 617), (599, 600, 632, 631), (586, 587, 619, 618), (600, 601, 633, 632), (587, 588, 620, 619), (601, 602, 634, 633), (588, 589, 621, 620), (602, 603, 635, 634), (589, 590, 622, 621), (576, 577, 609, 608), (603, 604, 636, 635), (590, 591, 623, 622), (577, 578, 610, 609), (604, 605, 637, 636), (591, 592, 624, 623), (578, 579, 611, 610), (605, 606, 638, 637), (592, 593, 625, 624), (649, 650, 682, 681), (628, 629, 661, 660), (615, 616, 648, 647), (629, 630, 662, 661), (616, 617, 649, 648), (630, 631, 663, 662), (617, 618, 650, 649), (631, 632, 664, 663), (618, 619, 651, 650), (632, 633, 665, 664), (619, 620, 652, 651), (633, 634, 666, 665), (620, 621, 653, 652), (634, 635, 667, 666), (621, 622, 654, 653), (608, 609, 641, 640), (635, 636, 668, 667), (622, 623, 655, 654), (609, 610, 642, 641), (636, 637, 669, 668), (623, 624, 656, 655), (610, 611, 643, 642), (637, 638, 670, 669), (624, 625, 657, 656), (611, 612, 644, 643), (638, 639, 671, 670), (625, 626, 658, 657), (612, 613, 645, 644), (639, 608, 640, 671), (626, 627, 659, 658), (613, 614, 646, 645), (627, 628, 660, 659), (684, 685, 717, 716), (663, 664, 696, 695), (650, 651, 683, 682), (664, 665, 697, 696), (651, 652, 684, 683), (665, 666, 698, 697), (652, 653, 685, 684), (666, 667, 699, 698), (653, 654, 686, 685), (640, 641, 673, 672), (667, 668, 700, 699), (654, 655, 687, 686), (641, 642, 674, 673), (668, 669, 701, 700), (655, 656, 688, 687), (642, 643, 675, 674), (669, 670, 702, 701), (656, 657, 689, 688), (643, 644, 676, 675), (670, 671, 703, 702), (657, 658, 690, 689), (644, 645, 677, 676), (671, 640, 672, 703), (658, 659, 691, 690), (645, 646, 678, 677), (659, 660, 692, 691), (646, 647, 679, 678), (660, 661, 693, 692), (647, 648, 680, 679), (661, 662, 694, 693), (648, 649, 681, 680), (662, 663, 695, 694), (719, 720, 752, 751), (698, 699, 731, 730), (685, 686, 718, 717), (672, 673, 705, 704), (699, 700, 732, 731), (686, 687, 719, 718), (673, 674, 706, 705), (700, 701, 733, 732), (687, 688, 720, 719), (674, 675, 707, 706), (701, 702, 734, 733), (688, 689, 721, 720), (675, 676, 708, 707), (702, 703, 735, 734), (689, 690, 722, 721), (676, 677, 709, 708), (703, 672, 704, 735), (690, 691, 723, 722), (677, 678, 710, 709), (691, 692, 724, 723), (678, 679, 711, 710), (692, 693, 725, 724), (679, 680, 712, 711), (693, 694, 726, 725), (680, 681, 713, 712), (694, 695, 727, 726), (681, 682, 714, 713), (695, 696, 728, 727), (682, 683, 715, 714), (696, 697, 729, 728), (683, 684, 716, 715), (697, 698, 730, 729), (736, 737, 738, 739, 740, 741, 742, 743, 744, 745, 746, 747, 748, 749, 750, 751, 752, 753, 754, 755, 756, 757, 758, 759, 760, 761, 762, 763, 764, 765, 766, 767), (706, 707, 739, 738), (733, 734, 766, 765), (720, 721, 753, 752), (707, 708, 740, 739), (734, 735, 767, 766), (721, 722, 754, 753), (708, 709, 741, 740), (735, 704, 736, 767), (722, 723, 755, 754), (709, 710, 742, 741), (723, 724, 756, 755), (710, 711, 743, 742), (724, 725, 757, 756), (711, 712, 744, 743), (725, 726, 758, 757), (712, 713, 745, 744), (726, 727, 759, 758), (713, 714, 746, 745), (727, 728, 760, 759), (714, 715, 747, 746), (728, 729, 761, 760), (715, 716, 748, 747), (729, 730, 762, 761), (716, 717, 749, 748), (730, 731, 763, 762), (717, 718, 750, 749), (704, 705, 737, 736), (731, 732, 764, 763), (718, 719, 751, 750), (705, 706, 738, 737), (732, 733, 765, 764)])
_uv = me_cylinder.uv_layers.new(name='UVMap')
_uv.uv.foreach_set('vector', [1.0, 0.5, 1.0, 1.0, 0.9688, 1.0, 0.9688, 0.5, 0.9688, 0.5, 0.9688, 1.0, 0.9375, 1.0, 0.9375, 0.5, 0.9375, 0.5, 0.9375, 1.0, 0.9062, 1.0, 0.9062, 0.5, 0.9062, 0.5, 0.9062, 1.0, 0.875, 1.0, 0.875, 0.5, 0.875, 0.5, 0.875, 1.0, 0.8438, 1.0, 0.8438, 0.5, 0.8438, 0.5, 0.8438, 1.0, 0.8125, 1.0, 0.8125, 0.5, 0.8125, 0.5, 0.8125, 1.0, 0.7812, 1.0, 0.7812, 0.5, 0.7812, 0.5, 0.7812, 1.0, 0.75, 1.0, 0.75, 0.5, 0.75, 0.5, 0.75, 1.0, 0.7188, 1.0, 0.7188, 0.5, 0.7188, 0.5, 0.7188, 1.0, 0.6875, 1.0, 0.6875, 0.5, 0.6875, 0.5, 0.6875, 1.0, 0.6562, 1.0, 0.6562, 0.5, 0.6562, 0.5, 0.6562, 1.0, 0.625, 1.0, 0.625, 0.5, 0.625, 0.5, 0.625, 1.0, 0.5938, 1.0, 0.5938, 0.5, 0.5938, 0.5, 0.5938, 1.0, 0.5625, 1.0, 0.5625, 0.5, 0.5625, 0.5, 0.5625, 1.0, 0.5312, 1.0, 0.5312, 0.5, 0.5312, 0.5, 0.5312, 1.0, 0.5, 1.0, 0.5, 0.5, 0.5, 0.5, 0.5, 1.0, 0.4688, 1.0, 0.4688, 0.5, 0.4688, 0.5, 0.4688, 1.0, 0.4375, 1.0, 0.4375, 0.5, 0.4375, 0.5, 0.4375, 1.0, 0.4062, 1.0, 0.4062, 0.5, 0.4062, 0.5, 0.4062, 1.0, 0.375, 1.0, 0.375, 0.5, 0.375, 0.5, 0.375, 1.0, 0.3438, 1.0, 0.3438, 0.5, 0.3438, 0.5, 0.3438, 1.0, 0.3125, 1.0, 0.3125, 0.5, 0.3125, 0.5, 0.3125, 1.0, 0.2812, 1.0, 0.2812, 0.5, 0.2812, 0.5, 0.2812, 1.0, 0.25, 1.0, 0.25, 0.5, 0.25, 0.5, 0.25, 1.0, 0.2188, 1.0, 0.2188, 0.5, 0.2188, 0.5, 0.2188, 1.0, 0.1875, 1.0, 0.1875, 0.5, 0.1875, 0.5, 0.1875, 1.0, 0.1562, 1.0, 0.1562, 0.5, 0.1562, 0.5, 0.1562, 1.0, 0.125, 1.0, 0.125, 0.5, 0.125, 0.5, 0.125, 1.0, 0.09375, 1.0, 0.09375, 0.5, 0.09375, 0.5, 0.09375, 1.0, 0.0625, 1.0, 0.0625, 0.5, 0.6562, 1.0, 0.6875, 1.0, 0.6875, 1.0, 0.6562, 1.0, 0.0625, 0.5, 0.0625, 1.0, 0.03125, 1.0, 0.03125, 0.5, 0.03125, 0.5, 0.03125, 1.0, 0.0, 1.0, 0.0, 0.5, 0.0625, 0.5, 0.03125, 0.5, 0.03125, 0.5, 0.0625, 0.5, 0.875, 1.0, 0.9062, 1.0, 0.9062, 1.0, 0.875, 1.0, 0.375, 1.0, 0.4062, 1.0, 0.4062, 1.0, 0.375, 1.0, 0.09375, 1.0, 0.125, 1.0, 0.125, 1.0, 0.09375, 1.0, 0.7812, 1.0, 0.8125, 1.0, 0.8125, 1.0, 0.7812, 1.0, 0.5, 1.0, 0.5312, 1.0, 0.5312, 1.0, 0.5, 1.0, 0.2188, 1.0, 0.25, 1.0, 0.25, 1.0, 0.2188, 1.0, 0.9062, 1.0, 0.9375, 1.0, 0.9375, 1.0, 0.9062, 1.0, 0.625, 1.0, 0.6562, 1.0, 0.6562, 1.0, 0.625, 1.0, 0.3438, 1.0, 0.375, 1.0, 0.375, 1.0, 0.3438, 1.0, 0.0625, 1.0, 0.09375, 1.0, 0.09375, 1.0, 0.0625, 1.0, 0.75, 1.0, 0.7812, 1.0, 0.7812, 1.0, 0.75, 1.0, 0.4688, 1.0, 0.5, 1.0, 0.5, 1.0, 0.4688, 1.0, 0.1875, 1.0, 0.2188, 1.0, 0.2188, 1.0, 0.1875, 1.0, 0.875, 1.0, 0.9062, 1.0, 0.9062, 1.0, 0.875, 1.0, 0.5938, 1.0, 0.625, 1.0, 0.625, 1.0, 0.5938, 1.0, 0.3125, 1.0, 0.3438, 1.0, 0.3438, 1.0, 0.3125, 1.0, 0.03125, 1.0, 0.0625, 1.0, 0.0625, 1.0, 0.03125, 1.0, 0.7188, 1.0, 0.75, 1.0, 0.75, 1.0, 0.7188, 1.0, 0.4375, 1.0, 0.4688, 1.0, 0.4688, 1.0, 0.4375, 1.0, 0.1562, 1.0, 0.1875, 1.0, 0.1875, 1.0, 0.1562, 1.0, 0.8438, 1.0, 0.875, 1.0, 0.875, 1.0, 0.8438, 1.0, 0.5625, 1.0, 0.5938, 1.0, 0.5938, 1.0, 0.5625, 1.0, 0.2812, 1.0, 0.3125, 1.0, 0.3125, 1.0, 0.2812, 1.0, 0.9688, 1.0, 1.0, 1.0, 1.0, 1.0, 0.9688, 1.0, 0.0, 1.0, 0.03125, 1.0, 0.03125, 1.0, 0.0, 1.0, 0.6875, 1.0, 0.7188, 1.0, 0.7188, 1.0, 0.6875, 1.0, 0.4062, 1.0, 0.4375, 1.0, 0.4375, 1.0, 0.4062, 1.0, 0.125, 1.0, 0.1562, 1.0, 0.1562, 1.0, 0.125, 1.0, 0.8125, 1.0, 0.8438, 1.0, 0.8438, 1.0, 0.8125, 1.0, 0.5312, 1.0, 0.5625, 1.0, 0.5625, 1.0, 0.5312, 1.0, 0.25, 1.0, 0.2812, 1.0, 0.2812, 1.0, 0.25, 1.0, 0.9375, 1.0, 0.9688, 1.0, 0.9688, 1.0, 0.9375, 1.0, 0.7812, 1.0, 0.8125, 1.0, 0.8125, 1.0, 0.7812, 1.0, 0.03125, 1.0, 0.0625, 1.0, 0.0625, 1.0, 0.03125, 1.0, 0.4375, 1.0, 0.4688, 1.0, 0.4688, 1.0, 0.4375, 1.0, 0.8438, 1.0, 0.875, 1.0, 0.875, 1.0, 0.8438, 1.0, 0.0, 1.0, 0.03125, 1.0, 0.03125, 1.0, 0.0, 1.0, 0.4062, 1.0, 0.4375, 1.0, 0.4375, 1.0, 0.4062, 1.0, 0.8125, 1.0, 0.8438, 1.0, 0.8438, 1.0, 0.8125, 1.0, 0.375, 1.0, 0.4062, 1.0, 0.4062, 1.0, 0.375, 1.0, 0.7812, 1.0, 0.8125, 1.0, 0.8125, 1.0, 0.7812, 1.0, 0.3438, 1.0, 0.375, 1.0, 0.375, 1.0, 0.3438, 1.0, 0.75, 1.0, 0.7812, 1.0, 0.7812, 1.0, 0.75, 1.0, 0.3125, 1.0, 0.3438, 1.0, 0.3438, 1.0, 0.3125, 1.0, 0.7188, 1.0, 0.75, 1.0, 0.75, 1.0, 0.7188, 1.0, 0.2812, 1.0, 0.3125, 1.0, 0.3125, 1.0, 0.2812, 1.0, 0.6875, 1.0, 0.7188, 1.0, 0.7188, 1.0, 0.6875, 1.0, 0.25, 1.0, 0.2812, 1.0, 0.2812, 1.0, 0.25, 1.0, 0.6562, 1.0, 0.6875, 1.0, 0.6875, 1.0, 0.6562, 1.0, 0.2188, 1.0, 0.25, 1.0, 0.25, 1.0, 0.2188, 1.0, 0.625, 1.0, 0.6562, 1.0, 0.6562, 1.0, 0.625, 1.0, 0.1875, 1.0, 0.2188, 1.0, 0.2188, 1.0, 0.1875, 1.0, 0.5938, 1.0, 0.625, 1.0, 0.625, 1.0, 0.5938, 1.0, 0.1562, 1.0, 0.1875, 1.0, 0.1875, 1.0, 0.1562, 1.0, 0.5625, 1.0, 0.5938, 1.0, 0.5938, 1.0, 0.5625, 1.0, 0.9688, 1.0, 1.0, 1.0, 1.0, 1.0, 0.9688, 1.0, 0.125, 1.0, 0.1562, 1.0, 0.1562, 1.0, 0.125, 1.0, 0.5312, 1.0, 0.5625, 1.0, 0.5625, 1.0, 0.5312, 1.0, 0.9375, 1.0, 0.9688, 1.0, 0.9688, 1.0, 0.9375, 1.0, 0.09375, 1.0, 0.125, 1.0, 0.125, 1.0, 0.09375, 1.0, 0.5, 1.0, 0.5312, 1.0, 0.5312, 1.0, 0.5, 1.0, 0.9062, 1.0, 0.9375, 1.0, 0.9375, 1.0, 0.9062, 1.0, 0.0625, 1.0, 0.09375, 1.0, 0.09375, 1.0, 0.0625, 1.0, 0.4688, 1.0, 0.5, 1.0, 0.5, 1.0, 0.4688, 1.0, 0.6875, 1.0, 0.7188, 1.0, 0.7188, 1.0, 0.6875, 1.0, 0.3438, 1.0, 0.375, 1.0, 0.375, 1.0, 0.3438, 1.0, 0.75, 1.0, 0.7812, 1.0, 0.7812, 1.0, 0.75, 1.0, 0.3125, 1.0, 0.3438, 1.0, 0.3438, 1.0, 0.3125, 1.0, 0.7188, 1.0, 0.75, 1.0, 0.75, 1.0, 0.7188, 1.0, 0.2812, 1.0, 0.3125, 1.0, 0.3125, 1.0, 0.2812, 1.0, 0.6875, 1.0, 0.7188, 1.0, 0.7188, 1.0, 0.6875, 1.0, 0.25, 1.0, 0.2812, 1.0, 0.2812, 1.0, 0.25, 1.0, 0.6562, 1.0, 0.6875, 1.0, 0.6875, 1.0, 0.6562, 1.0, 0.2188, 1.0, 0.25, 1.0, 0.25, 1.0, 0.2188, 1.0, 0.625, 1.0, 0.6562, 1.0, 0.6562, 1.0, 0.625, 1.0, 0.1875, 1.0, 0.2188, 1.0, 0.2188, 1.0, 0.1875, 1.0, 0.5938, 1.0, 0.625, 1.0, 0.625, 1.0, 0.5938, 1.0, 0.1562, 1.0, 0.1875, 1.0, 0.1875, 1.0, 0.1562, 1.0, 0.5625, 1.0, 0.5938, 1.0, 0.5938, 1.0, 0.5625, 1.0, 0.9688, 1.0, 1.0, 1.0, 1.0, 1.0, 0.9688, 1.0, 0.125, 1.0, 0.1562, 1.0, 0.1562, 1.0, 0.125, 1.0, 0.5312, 1.0, 0.5625, 1.0, 0.5625, 1.0, 0.5312, 1.0, 0.9375, 1.0, 0.9688, 1.0, 0.9688, 1.0, 0.9375, 1.0, 0.09375, 1.0, 0.125, 1.0, 0.125, 1.0, 0.09375, 1.0, 0.5, 1.0, 0.5312, 1.0, 0.5312, 1.0, 0.5, 1.0, 0.9062, 1.0, 0.9375, 1.0, 0.9375, 1.0, 0.9062, 1.0, 0.0625, 1.0, 0.09375, 1.0, 0.09375, 1.0, 0.0625, 1.0, 0.4688, 1.0, 0.5, 1.0, 0.5, 1.0, 0.4688, 1.0, 0.875, 1.0, 0.9062, 1.0, 0.9062, 1.0, 0.875, 1.0, 0.03125, 1.0, 0.0625, 1.0, 0.0625, 1.0, 0.03125, 1.0, 0.4375, 1.0, 0.4688, 1.0, 0.4688, 1.0, 0.4375, 1.0, 0.8438, 1.0, 0.875, 1.0, 0.875, 1.0, 0.8438, 1.0, 0.0, 1.0, 0.03125, 1.0, 0.03125, 1.0, 0.0, 1.0, 0.4062, 1.0, 0.4375, 1.0, 0.4375, 1.0, 0.4062, 1.0, 0.8125, 1.0, 0.8438, 1.0, 0.8438, 1.0, 0.8125, 1.0, 0.375, 1.0, 0.4062, 1.0, 0.4062, 1.0, 0.375, 1.0, 0.5938, 1.0, 0.625, 1.0, 0.625, 1.0, 0.5938, 1.0, 0.25, 1.0, 0.2812, 1.0, 0.2812, 1.0, 0.25, 1.0, 0.6562, 1.0, 0.6875, 1.0, 0.6875, 1.0, 0.6562, 1.0, 0.2188, 1.0, 0.25, 1.0, 0.25, 1.0, 0.2188, 1.0, 0.625, 1.0, 0.6562, 1.0, 0.6562, 1.0, 0.625, 1.0, 0.1875, 1.0, 0.2188, 1.0, 0.2188, 1.0, 0.1875, 1.0, 0.5938, 1.0, 0.625, 1.0, 0.625, 1.0, 0.5938, 1.0, 0.1562, 1.0, 0.1875, 1.0, 0.1875, 1.0, 0.1562, 1.0, 0.5625, 1.0, 0.5938, 1.0, 0.5938, 1.0, 0.5625, 1.0, 0.9688, 1.0, 1.0, 1.0, 1.0, 1.0, 0.9688, 1.0, 0.125, 1.0, 0.1562, 1.0, 0.1562, 1.0, 0.125, 1.0, 0.5312, 1.0, 0.5625, 1.0, 0.5625, 1.0, 0.5312, 1.0, 0.9375, 1.0, 0.9688, 1.0, 0.9688, 1.0, 0.9375, 1.0, 0.09375, 1.0, 0.125, 1.0, 0.125, 1.0, 0.09375, 1.0, 0.5, 1.0, 0.5312, 1.0, 0.5312, 1.0, 0.5, 1.0, 0.9062, 1.0, 0.9375, 1.0, 0.9375, 1.0, 0.9062, 1.0, 0.0625, 1.0, 0.09375, 1.0, 0.09375, 1.0, 0.0625, 1.0, 0.4688, 1.0, 0.5, 1.0, 0.5, 1.0, 0.4688, 1.0, 0.875, 1.0, 0.9062, 1.0, 0.9062, 1.0, 0.875, 1.0, 0.03125, 1.0, 0.0625, 1.0, 0.0625, 1.0, 0.03125, 1.0, 0.4375, 1.0, 0.4688, 1.0, 0.4688, 1.0, 0.4375, 1.0, 0.8438, 1.0, 0.875, 1.0, 0.875, 1.0, 0.8438, 1.0, 0.0, 1.0, 0.03125, 1.0, 0.03125, 1.0, 0.0, 1.0, 0.4062, 1.0, 0.4375, 1.0, 0.4375, 1.0, 0.4062, 1.0, 0.8125, 1.0, 0.8438, 1.0, 0.8438, 1.0, 0.8125, 1.0, 0.375, 1.0, 0.4062, 1.0, 0.4062, 1.0, 0.375, 1.0, 0.7812, 1.0, 0.8125, 1.0, 0.8125, 1.0, 0.7812, 1.0, 0.3438, 1.0, 0.375, 1.0, 0.375, 1.0, 0.3438, 1.0, 0.75, 1.0, 0.7812, 1.0, 0.7812, 1.0, 0.75, 1.0, 0.3125, 1.0, 0.3438, 1.0, 0.3438, 1.0, 0.3125, 1.0, 0.7188, 1.0, 0.75, 1.0, 0.75, 1.0, 0.7188, 1.0, 0.2812, 1.0, 0.3125, 1.0, 0.3125, 1.0, 0.2812, 1.0, 0.5, 1.0, 0.5312, 1.0, 0.5312, 1.0, 0.5, 1.0, 0.1562, 1.0, 0.1875, 1.0, 0.1875, 1.0, 0.1562, 1.0, 0.5625, 1.0, 0.5938, 1.0, 0.5938, 1.0, 0.5625, 1.0, 0.9688, 1.0, 1.0, 1.0, 1.0, 1.0, 0.9688, 1.0, 0.125, 1.0, 0.1562, 1.0, 0.1562, 1.0, 0.125, 1.0, 0.5312, 1.0, 0.5625, 1.0, 0.5625, 1.0, 0.5312, 1.0, 0.9375, 1.0, 0.9688, 1.0, 0.9688, 1.0, 0.9375, 1.0, 0.09375, 1.0, 0.125, 1.0, 0.125, 1.0, 0.09375, 1.0, 0.5, 1.0, 0.5312, 1.0, 0.5312, 1.0, 0.5, 1.0, 0.9062, 1.0, 0.9375, 1.0, 0.9375, 1.0, 0.9062, 1.0, 0.0625, 1.0, 0.09375, 1.0, 0.09375, 1.0, 0.0625, 1.0, 0.4688, 1.0, 0.5, 1.0, 0.5, 1.0, 0.4688, 1.0, 0.875, 1.0, 0.9062, 1.0, 0.9062, 1.0, 0.875, 1.0, 0.03125, 1.0, 0.0625, 1.0, 0.0625, 1.0, 0.03125, 1.0, 0.4375, 1.0, 0.4688, 1.0, 0.4688, 1.0, 0.4375, 1.0, 0.8438, 1.0, 0.875, 1.0, 0.875, 1.0, 0.8438, 1.0, 0.0, 1.0, 0.03125, 1.0, 0.03125, 1.0, 0.0, 1.0, 0.4062, 1.0, 0.4375, 1.0, 0.4375, 1.0, 0.4062, 1.0, 0.8125, 1.0, 0.8438, 1.0, 0.8438, 1.0, 0.8125, 1.0, 0.375, 1.0, 0.4062, 1.0, 0.4062, 1.0, 0.375, 1.0, 0.7812, 1.0, 0.8125, 1.0, 0.8125, 1.0, 0.7812, 1.0, 0.3438, 1.0, 0.375, 1.0, 0.375, 1.0, 0.3438, 1.0, 0.75, 1.0, 0.7812, 1.0, 0.7812, 1.0, 0.75, 1.0, 0.3125, 1.0, 0.3438, 1.0, 0.3438, 1.0, 0.3125, 1.0, 0.7188, 1.0, 0.75, 1.0, 0.75, 1.0, 0.7188, 1.0, 0.2812, 1.0, 0.3125, 1.0, 0.3125, 1.0, 0.2812, 1.0, 0.6875, 1.0, 0.7188, 1.0, 0.7188, 1.0, 0.6875, 1.0, 0.25, 1.0, 0.2812, 1.0, 0.2812, 1.0, 0.25, 1.0, 0.6562, 1.0, 0.6875, 1.0, 0.6875, 1.0, 0.6562, 1.0, 0.2188, 1.0, 0.25, 1.0, 0.25, 1.0, 0.2188, 1.0, 0.625, 1.0, 0.6562, 1.0, 0.6562, 1.0, 0.625, 1.0, 0.1875, 1.0, 0.2188, 1.0, 0.2188, 1.0, 0.1875, 1.0, 0.4062, 1.0, 0.4375, 1.0, 0.4375, 1.0, 0.4062, 1.0, 0.9062, 1.0, 0.9375, 1.0, 0.9375, 1.0, 0.9062, 1.0, 0.0625, 1.0, 0.09375, 1.0, 0.09375, 1.0, 0.0625, 1.0, 0.4688, 1.0, 0.5, 1.0, 0.5, 1.0, 0.4688, 1.0, 0.875, 1.0, 0.9062, 1.0, 0.9062, 1.0, 0.875, 1.0, 0.03125, 1.0, 0.0625, 1.0, 0.0625, 1.0, 0.03125, 1.0, 0.4375, 1.0, 0.4688, 1.0, 0.4688, 1.0, 0.4375, 1.0, 0.8438, 1.0, 0.875, 1.0, 0.875, 1.0, 0.8438, 1.0, 0.0, 1.0, 0.03125, 1.0, 0.03125, 1.0, 0.0, 1.0, 0.4062, 1.0, 0.4375, 1.0, 0.4375, 1.0, 0.4062, 1.0, 0.8125, 1.0, 0.8438, 1.0, 0.8438, 1.0, 0.8125, 1.0, 0.375, 1.0, 0.4062, 1.0, 0.4062, 1.0, 0.375, 1.0, 0.7812, 1.0, 0.8125, 1.0, 0.8125, 1.0, 0.7812, 1.0, 0.3438, 1.0, 0.375, 1.0, 0.375, 1.0, 0.3438, 1.0, 0.75, 1.0, 0.7812, 1.0, 0.7812, 1.0, 0.75, 1.0, 0.3125, 1.0, 0.3438, 1.0, 0.3438, 1.0, 0.3125, 1.0, 0.7188, 1.0, 0.75, 1.0, 0.75, 1.0, 0.7188, 1.0, 0.2812, 1.0, 0.3125, 1.0, 0.3125, 1.0, 0.2812, 1.0, 0.6875, 1.0, 0.7188, 1.0, 0.7188, 1.0, 0.6875, 1.0, 0.25, 1.0, 0.2812, 1.0, 0.2812, 1.0, 0.25, 1.0, 0.6562, 1.0, 0.6875, 1.0, 0.6875, 1.0, 0.6562, 1.0, 0.2188, 1.0, 0.25, 1.0, 0.25, 1.0, 0.2188, 1.0, 0.625, 1.0, 0.6562, 1.0, 0.6562, 1.0, 0.625, 1.0, 0.1875, 1.0, 0.2188, 1.0, 0.2188, 1.0, 0.1875, 1.0, 0.5938, 1.0, 0.625, 1.0, 0.625, 1.0, 0.5938, 1.0, 0.1562, 1.0, 0.1875, 1.0, 0.1875, 1.0, 0.1562, 1.0, 0.5625, 1.0, 0.5938, 1.0, 0.5938, 1.0, 0.5625, 1.0, 0.9688, 1.0, 1.0, 1.0, 1.0, 1.0, 0.9688, 1.0, 0.125, 1.0, 0.1562, 1.0, 0.1562, 1.0, 0.125, 1.0, 0.5312, 1.0, 0.5625, 1.0, 0.5625, 1.0, 0.5312, 1.0, 0.9375, 1.0, 0.9688, 1.0, 0.9688, 1.0, 0.9375, 1.0, 0.09375, 1.0, 0.125, 1.0, 0.125, 1.0, 0.09375, 1.0, 0.3125, 1.0, 0.3438, 1.0, 0.3438, 1.0, 0.3125, 1.0, 0.8125, 1.0, 0.8438, 1.0, 0.8438, 1.0, 0.8125, 1.0, 0.375, 1.0, 0.4062, 1.0, 0.4062, 1.0, 0.375, 1.0, 0.7812, 1.0, 0.8125, 1.0, 0.8125, 1.0, 0.7812, 1.0, 0.3438, 1.0, 0.375, 1.0, 0.375, 1.0, 0.3438, 1.0, 0.75, 1.0, 0.7812, 1.0, 0.7812, 1.0, 0.75, 1.0, 0.3125, 1.0, 0.3438, 1.0, 0.3438, 1.0, 0.3125, 1.0, 0.7188, 1.0, 0.75, 1.0, 0.75, 1.0, 0.7188, 1.0, 0.2812, 1.0, 0.3125, 1.0, 0.3125, 1.0, 0.2812, 1.0, 0.6875, 1.0, 0.7188, 1.0, 0.7188, 1.0, 0.6875, 1.0, 0.25, 1.0, 0.2812, 1.0, 0.2812, 1.0, 0.25, 1.0, 0.6562, 1.0, 0.6875, 1.0, 0.6875, 1.0, 0.6562, 1.0, 0.2188, 1.0, 0.25, 1.0, 0.25, 1.0, 0.2188, 1.0, 0.625, 1.0, 0.6562, 1.0, 0.6562, 1.0, 0.625, 1.0, 0.1875, 1.0, 0.2188, 1.0, 0.2188, 1.0, 0.1875, 1.0, 0.5938, 1.0, 0.625, 1.0, 0.625, 1.0, 0.5938, 1.0, 0.1562, 1.0, 0.1875, 1.0, 0.1875, 1.0, 0.1562, 1.0, 0.5625, 1.0, 0.5938, 1.0, 0.5938, 1.0, 0.5625, 1.0, 0.9688, 1.0, 1.0, 1.0, 1.0, 1.0, 0.9688, 1.0, 0.125, 1.0, 0.1562, 1.0, 0.1562, 1.0, 0.125, 1.0, 0.5312, 1.0, 0.5625, 1.0, 0.5625, 1.0, 0.5312, 1.0, 0.9375, 1.0, 0.9688, 1.0, 0.9688, 1.0, 0.9375, 1.0, 0.09375, 1.0, 0.125, 1.0, 0.125, 1.0, 0.09375, 1.0, 0.5, 1.0, 0.5312, 1.0, 0.5312, 1.0, 0.5, 1.0, 0.9062, 1.0, 0.9375, 1.0, 0.9375, 1.0, 0.9062, 1.0, 0.0625, 1.0, 0.09375, 1.0, 0.09375, 1.0, 0.0625, 1.0, 0.4688, 1.0, 0.5, 1.0, 0.5, 1.0, 0.4688, 1.0, 0.875, 1.0, 0.9062, 1.0, 0.9062, 1.0, 0.875, 1.0, 0.03125, 1.0, 0.0625, 1.0, 0.0625, 1.0, 0.03125, 1.0, 0.4375, 1.0, 0.4688, 1.0, 0.4688, 1.0, 0.4375, 1.0, 0.8438, 1.0, 0.875, 1.0, 0.875, 1.0, 0.8438, 1.0, 0.0, 1.0, 0.03125, 1.0, 0.03125, 1.0, 0.0, 1.0, 0.2188, 1.0, 0.25, 1.0, 0.25, 1.0, 0.2188, 1.0, 0.7188, 1.0, 0.75, 1.0, 0.75, 1.0, 0.7188, 1.0, 0.2812, 1.0, 0.3125, 1.0, 0.3125, 1.0, 0.2812, 1.0, 0.6875, 1.0, 0.7188, 1.0, 0.7188, 1.0, 0.6875, 1.0, 0.25, 1.0, 0.2812, 1.0, 0.2812, 1.0, 0.25, 1.0, 0.6562, 1.0, 0.6875, 1.0, 0.6875, 1.0, 0.6562, 1.0, 0.2188, 1.0, 0.25, 1.0, 0.25, 1.0, 0.2188, 1.0, 0.625, 1.0, 0.6562, 1.0, 0.6562, 1.0, 0.625, 1.0, 0.1875, 1.0, 0.2188, 1.0, 0.2188, 1.0, 0.1875, 1.0, 0.5938, 1.0, 0.625, 1.0, 0.625, 1.0, 0.5938, 1.0, 0.1562, 1.0, 0.1875, 1.0, 0.1875, 1.0, 0.1562, 1.0, 0.5625, 1.0, 0.5938, 1.0, 0.5938, 1.0, 0.5625, 1.0, 0.9688, 1.0, 1.0, 1.0, 1.0, 1.0, 0.9688, 1.0, 0.125, 1.0, 0.1562, 1.0, 0.1562, 1.0, 0.125, 1.0, 0.5312, 1.0, 0.5625, 1.0, 0.5625, 1.0, 0.5312, 1.0, 0.9375, 1.0, 0.9688, 1.0, 0.9688, 1.0, 0.9375, 1.0, 0.09375, 1.0, 0.125, 1.0, 0.125, 1.0, 0.09375, 1.0, 0.5, 1.0, 0.5312, 1.0, 0.5312, 1.0, 0.5, 1.0, 0.9062, 1.0, 0.9375, 1.0, 0.9375, 1.0, 0.9062, 1.0, 0.0625, 1.0, 0.09375, 1.0, 0.09375, 1.0, 0.0625, 1.0, 0.4688, 1.0, 0.5, 1.0, 0.5, 1.0, 0.4688, 1.0, 0.875, 1.0, 0.9062, 1.0, 0.9062, 1.0, 0.875, 1.0, 0.03125, 1.0, 0.0625, 1.0, 0.0625, 1.0, 0.03125, 1.0, 0.4375, 1.0, 0.4688, 1.0, 0.4688, 1.0, 0.4375, 1.0, 0.8438, 1.0, 0.875, 1.0, 0.875, 1.0, 0.8438, 1.0, 0.0, 1.0, 0.03125, 1.0, 0.03125, 1.0, 0.0, 1.0, 0.4062, 1.0, 0.4375, 1.0, 0.4375, 1.0, 0.4062, 1.0, 0.8125, 1.0, 0.8438, 1.0, 0.8438, 1.0, 0.8125, 1.0, 0.375, 1.0, 0.4062, 1.0, 0.4062, 1.0, 0.375, 1.0, 0.7812, 1.0, 0.8125, 1.0, 0.8125, 1.0, 0.7812, 1.0, 0.3438, 1.0, 0.375, 1.0, 0.375, 1.0, 0.3438, 1.0, 0.75, 1.0, 0.7812, 1.0, 0.7812, 1.0, 0.75, 1.0, 0.125, 1.0, 0.1562, 1.0, 0.1562, 1.0, 0.125, 1.0, 0.625, 1.0, 0.6562, 1.0, 0.6562, 1.0, 0.625, 1.0, 0.1875, 1.0, 0.2188, 1.0, 0.2188, 1.0, 0.1875, 1.0, 0.5938, 1.0, 0.625, 1.0, 0.625, 1.0, 0.5938, 1.0, 0.1562, 1.0, 0.1875, 1.0, 0.1875, 1.0, 0.1562, 1.0, 0.5625, 1.0, 0.5938, 1.0, 0.5938, 1.0, 0.5625, 1.0, 0.9688, 1.0, 1.0, 1.0, 1.0, 1.0, 0.9688, 1.0, 0.125, 1.0, 0.1562, 1.0, 0.1562, 1.0, 0.125, 1.0, 0.5312, 1.0, 0.5625, 1.0, 0.5625, 1.0, 0.5312, 1.0, 0.9375, 1.0, 0.9688, 1.0, 0.9688, 1.0, 0.9375, 1.0, 0.09375, 1.0, 0.125, 1.0, 0.125, 1.0, 0.09375, 1.0, 0.5, 1.0, 0.5312, 1.0, 0.5312, 1.0, 0.5, 1.0, 0.9062, 1.0, 0.9375, 1.0, 0.9375, 1.0, 0.9062, 1.0, 0.0625, 1.0, 0.09375, 1.0, 0.09375, 1.0, 0.0625, 1.0, 0.4688, 1.0, 0.5, 1.0, 0.5, 1.0, 0.4688, 1.0, 0.875, 1.0, 0.9062, 1.0, 0.9062, 1.0, 0.875, 1.0, 0.03125, 1.0, 0.0625, 1.0, 0.0625, 1.0, 0.03125, 1.0, 0.4375, 1.0, 0.4688, 1.0, 0.4688, 1.0, 0.4375, 1.0, 0.8438, 1.0, 0.875, 1.0, 0.875, 1.0, 0.8438, 1.0, 0.0, 1.0, 0.03125, 1.0, 0.03125, 1.0, 0.0, 1.0, 0.4062, 1.0, 0.4375, 1.0, 0.4375, 1.0, 0.4062, 1.0, 0.8125, 1.0, 0.8438, 1.0, 0.8438, 1.0, 0.8125, 1.0, 0.375, 1.0, 0.4062, 1.0, 0.4062, 1.0, 0.375, 1.0, 0.7812, 1.0, 0.8125, 1.0, 0.8125, 1.0, 0.7812, 1.0, 0.3438, 1.0, 0.375, 1.0, 0.375, 1.0, 0.3438, 1.0, 0.75, 1.0, 0.7812, 1.0, 0.7812, 1.0, 0.75, 1.0, 0.3125, 1.0, 0.3438, 1.0, 0.3438, 1.0, 0.3125, 1.0, 0.7188, 1.0, 0.75, 1.0, 0.75, 1.0, 0.7188, 1.0, 0.2812, 1.0, 0.3125, 1.0, 0.3125, 1.0, 0.2812, 1.0, 0.6875, 1.0, 0.7188, 1.0, 0.7188, 1.0, 0.6875, 1.0, 0.25, 1.0, 0.2812, 1.0, 0.2812, 1.0, 0.25, 1.0, 0.6562, 1.0, 0.6875, 1.0, 0.6875, 1.0, 0.6562, 1.0, 0.03125, 1.0, 0.0625, 1.0, 0.0625, 1.0, 0.03125, 1.0, 0.5312, 1.0, 0.5625, 1.0, 0.5625, 1.0, 0.5312, 1.0, 0.9375, 1.0, 0.9688, 1.0, 0.9688, 1.0, 0.9375, 1.0, 0.09375, 1.0, 0.125, 1.0, 0.125, 1.0, 0.09375, 1.0, 0.5, 1.0, 0.5312, 1.0, 0.5312, 1.0, 0.5, 1.0, 0.9062, 1.0, 0.9375, 1.0, 0.9375, 1.0, 0.9062, 1.0, 0.0625, 1.0, 0.09375, 1.0, 0.09375, 1.0, 0.0625, 1.0, 0.4688, 1.0, 0.5, 1.0, 0.5, 1.0, 0.4688, 1.0, 0.875, 1.0, 0.9062, 1.0, 0.9062, 1.0, 0.875, 1.0, 0.03125, 1.0, 0.0625, 1.0, 0.0625, 1.0, 0.03125, 1.0, 0.4375, 1.0, 0.4688, 1.0, 0.4688, 1.0, 0.4375, 1.0, 0.8438, 1.0, 0.875, 1.0, 0.875, 1.0, 0.8438, 1.0, 0.0, 1.0, 0.03125, 1.0, 0.03125, 1.0, 0.0, 1.0, 0.4062, 1.0, 0.4375, 1.0, 0.4375, 1.0, 0.4062, 1.0, 0.8125, 1.0, 0.8438, 1.0, 0.8438, 1.0, 0.8125, 1.0, 0.375, 1.0, 0.4062, 1.0, 0.4062, 1.0, 0.375, 1.0, 0.7812, 1.0, 0.8125, 1.0, 0.8125, 1.0, 0.7812, 1.0, 0.3438, 1.0, 0.375, 1.0, 0.375, 1.0, 0.3438, 1.0, 0.75, 1.0, 0.7812, 1.0, 0.7812, 1.0, 0.75, 1.0, 0.3125, 1.0, 0.3438, 1.0, 0.3438, 1.0, 0.3125, 1.0, 0.7188, 1.0, 0.75, 1.0, 0.75, 1.0, 0.7188, 1.0, 0.2812, 1.0, 0.3125, 1.0, 0.3125, 1.0, 0.2812, 1.0, 0.6875, 1.0, 0.7188, 1.0, 0.7188, 1.0, 0.6875, 1.0, 0.25, 1.0, 0.2812, 1.0, 0.2812, 1.0, 0.25, 1.0, 0.6562, 1.0, 0.6875, 1.0, 0.6875, 1.0, 0.6562, 1.0, 0.2188, 1.0, 0.25, 1.0, 0.25, 1.0, 0.2188, 1.0, 0.625, 1.0, 0.6562, 1.0, 0.6562, 1.0, 0.625, 1.0, 0.1875, 1.0, 0.2188, 1.0, 0.2188, 1.0, 0.1875, 1.0, 0.5938, 1.0, 0.625, 1.0, 0.625, 1.0, 0.5938, 1.0, 0.1562, 1.0, 0.1875, 1.0, 0.1875, 1.0, 0.1562, 1.0, 0.5625, 1.0, 0.5938, 1.0, 0.5938, 1.0, 0.5625, 1.0, 0.9688, 1.0, 1.0, 1.0, 1.0, 1.0, 0.9688, 1.0, 0.2968, 0.4854, 0.25, 0.49, 0.2032, 0.4854, 0.1582, 0.4717, 0.1167, 0.4496, 0.08029, 0.4197, 0.05045, 0.3833, 0.02827, 0.3418, 0.01461, 0.2968, 0.01, 0.25, 0.01461, 0.2032, 0.02827, 0.1582, 0.05045, 0.1167, 0.08029, 0.08029, 0.1167, 0.05045, 0.1582, 0.02827, 0.2032, 0.01461, 0.25, 0.01, 0.2968, 0.01461, 0.3418, 0.02827, 0.3833, 0.05045, 0.4197, 0.08029, 0.4496, 0.1167, 0.4717, 0.1582, 0.4854, 0.2032, 0.49, 0.25, 0.4854, 0.2968, 0.4717, 0.3418, 0.4496, 0.3833, 0.4197, 0.4197, 0.3833, 0.4496, 0.3418, 0.4717, 0.4375, 1.0, 0.4688, 1.0, 0.4688, 1.0, 0.4375, 1.0, 0.8438, 1.0, 0.875, 1.0, 0.875, 1.0, 0.8438, 1.0, 0.0, 1.0, 0.03125, 1.0, 0.03125, 1.0, 0.0, 1.0, 0.4062, 1.0, 0.4375, 1.0, 0.4375, 1.0, 0.4062, 1.0, 0.8125, 1.0, 0.8438, 1.0, 0.8438, 1.0, 0.8125, 1.0, 0.375, 1.0, 0.4062, 1.0, 0.4062, 1.0, 0.375, 1.0, 0.7812, 1.0, 0.8125, 1.0, 0.8125, 1.0, 0.7812, 1.0, 0.3438, 1.0, 0.375, 1.0, 0.375, 1.0, 0.3438, 1.0, 0.75, 1.0, 0.7812, 1.0, 0.7812, 1.0, 0.75, 1.0, 0.3125, 1.0, 0.3438, 1.0, 0.3438, 1.0, 0.3125, 1.0, 0.7188, 1.0, 0.75, 1.0, 0.75, 1.0, 0.7188, 1.0, 0.2812, 1.0, 0.3125, 1.0, 0.3125, 1.0, 0.2812, 1.0, 0.6875, 1.0, 0.7188, 1.0, 0.7188, 1.0, 0.6875, 1.0, 0.25, 1.0, 0.2812, 1.0, 0.2812, 1.0, 0.25, 1.0, 0.6562, 1.0, 0.6875, 1.0, 0.6875, 1.0, 0.6562, 1.0, 0.2188, 1.0, 0.25, 1.0, 0.25, 1.0, 0.2188, 1.0, 0.625, 1.0, 0.6562, 1.0, 0.6562, 1.0, 0.625, 1.0, 0.1875, 1.0, 0.2188, 1.0, 0.2188, 1.0, 0.1875, 1.0, 0.5938, 1.0, 0.625, 1.0, 0.625, 1.0, 0.5938, 1.0, 0.1562, 1.0, 0.1875, 1.0, 0.1875, 1.0, 0.1562, 1.0, 0.5625, 1.0, 0.5938, 1.0, 0.5938, 1.0, 0.5625, 1.0, 0.9688, 1.0, 1.0, 1.0, 1.0, 1.0, 0.9688, 1.0, 0.125, 1.0, 0.1562, 1.0, 0.1562, 1.0, 0.125, 1.0, 0.5312, 1.0, 0.5625, 1.0, 0.5625, 1.0, 0.5312, 1.0, 0.9375, 1.0, 0.9688, 1.0, 0.9688, 1.0, 0.9375, 1.0, 0.09375, 1.0, 0.125, 1.0, 0.125, 1.0, 0.09375, 1.0, 0.5, 1.0, 0.5312, 1.0, 0.5312, 1.0, 0.5, 1.0, 0.9062, 1.0, 0.9375, 1.0, 0.9375, 1.0, 0.9062, 1.0, 0.0625, 1.0, 0.09375, 1.0, 0.09375, 1.0, 0.0625, 1.0, 0.4688, 1.0, 0.5, 1.0, 0.5, 1.0, 0.4688, 1.0, 0.875, 1.0, 0.9062, 1.0, 0.9062, 1.0, 0.875, 1.0, 0.125, 0.5, 0.09375, 0.5, 0.09375, 0.5, 0.125, 0.5, 0.75, 0.5, 0.7188, 0.5, 0.7188, 0.5, 0.75, 0.5, 0.4688, 0.5, 0.4375, 0.5, 0.4375, 0.5, 0.4688, 0.5, 0.1875, 0.5, 0.1562, 0.5, 0.1562, 0.5, 0.1875, 0.5, 0.875, 0.5, 0.8438, 0.5, 0.8438, 0.5, 0.875, 0.5, 0.5938, 0.5, 0.5625, 0.5, 0.5625, 0.5, 0.5938, 0.5, 0.3125, 0.5, 0.2812, 0.5, 0.2812, 0.5, 0.3125, 0.5, 1.0, 0.5, 0.9688, 0.5, 0.9688, 0.5, 1.0, 0.5, 0.03125, 0.5, 0.0, 0.5, 0.0, 0.5, 0.03125, 0.5, 0.7188, 0.5, 0.6875, 0.5, 0.6875, 0.5, 0.7188, 0.5, 0.4375, 0.5, 0.4062, 0.5, 0.4062, 0.5, 0.4375, 0.5, 0.1562, 0.5, 0.125, 0.5, 0.125, 0.5, 0.1562, 0.5, 0.8438, 0.5, 0.8125, 0.5, 0.8125, 0.5, 0.8438, 0.5, 0.5625, 0.5, 0.5312, 0.5, 0.5312, 0.5, 0.5625, 0.5, 0.2812, 0.5, 0.25, 0.5, 0.25, 0.5, 0.2812, 0.5, 0.9688, 0.5, 0.9375, 0.5, 0.9375, 0.5, 0.9688, 0.5, 0.6875, 0.5, 0.6562, 0.5, 0.6562, 0.5, 0.6875, 0.5, 0.4062, 0.5, 0.375, 0.5, 0.375, 0.5, 0.4062, 0.5, 0.125, 0.5, 0.09375, 0.5, 0.09375, 0.5, 0.125, 0.5, 0.8125, 0.5, 0.7812, 0.5, 0.7812, 0.5, 0.8125, 0.5, 0.5312, 0.5, 0.5, 0.5, 0.5, 0.5, 0.5312, 0.5, 0.25, 0.5, 0.2188, 0.5, 0.2188, 0.5, 0.25, 0.5, 0.9375, 0.5, 0.9062, 0.5, 0.9062, 0.5, 0.9375, 0.5, 0.6562, 0.5, 0.625, 0.5, 0.625, 0.5, 0.6562, 0.5, 0.375, 0.5, 0.3438, 0.5, 0.3438, 0.5, 0.375, 0.5, 0.09375, 0.5, 0.0625, 0.5, 0.0625, 0.5, 0.09375, 0.5, 0.7812, 0.5, 0.75, 0.5, 0.75, 0.5, 0.7812, 0.5, 0.5, 0.5, 0.4688, 0.5, 0.4688, 0.5, 0.5, 0.5, 0.2188, 0.5, 0.1875, 0.5, 0.1875, 0.5, 0.2188, 0.5, 0.9062, 0.5, 0.875, 0.5, 0.875, 0.5, 0.9062, 0.5, 0.625, 0.5, 0.5938, 0.5, 0.5938, 0.5, 0.625, 0.5, 0.3438, 0.5, 0.3125, 0.5, 0.3125, 0.5, 0.3438, 0.5, 0.03125, 0.5, 0.0, 0.5, 0.0, 0.5, 0.03125, 0.5, 0.5312, 0.5, 0.5, 0.5, 0.5, 0.5, 0.5312, 0.5, 0.9375, 0.5, 0.9062, 0.5, 0.9062, 0.5, 0.9375, 0.5, 0.09375, 0.5, 0.0625, 0.5, 0.0625, 0.5, 0.09375, 0.5, 0.5, 0.5, 0.4688, 0.5, 0.4688, 0.5, 0.5, 0.5, 0.9062, 0.5, 0.875, 0.5, 0.875, 0.5, 0.9062, 0.5, 0.0625, 0.5, 0.03125, 0.5, 0.03125, 0.5, 0.0625, 0.5, 0.4688, 0.5, 0.4375, 0.5, 0.4375, 0.5, 0.4688, 0.5, 0.875, 0.5, 0.8438, 0.5, 0.8438, 0.5, 0.875, 0.5, 0.03125, 0.5, 0.0, 0.5, 0.0, 0.5, 0.03125, 0.5, 0.4375, 0.5, 0.4062, 0.5, 0.4062, 0.5, 0.4375, 0.5, 0.8438, 0.5, 0.8125, 0.5, 0.8125, 0.5, 0.8438, 0.5, 0.4062, 0.5, 0.375, 0.5, 0.375, 0.5, 0.4062, 0.5, 0.8125, 0.5, 0.7812, 0.5, 0.7812, 0.5, 0.8125, 0.5, 0.375, 0.5, 0.3438, 0.5, 0.3438, 0.5, 0.375, 0.5, 0.7812, 0.5, 0.75, 0.5, 0.75, 0.5, 0.7812, 0.5, 0.3438, 0.5, 0.3125, 0.5, 0.3125, 0.5, 0.3438, 0.5, 0.75, 0.5, 0.7188, 0.5, 0.7188, 0.5, 0.75, 0.5, 0.3125, 0.5, 0.2812, 0.5, 0.2812, 0.5, 0.3125, 0.5, 0.7188, 0.5, 0.6875, 0.5, 0.6875, 0.5, 0.7188, 0.5, 0.2812, 0.5, 0.25, 0.5, 0.25, 0.5, 0.2812, 0.5, 0.6875, 0.5, 0.6562, 0.5, 0.6562, 0.5, 0.6875, 0.5, 0.25, 0.5, 0.2188, 0.5, 0.2188, 0.5, 0.25, 0.5, 0.6562, 0.5, 0.625, 0.5, 0.625, 0.5, 0.6562, 0.5, 0.2188, 0.5, 0.1875, 0.5, 0.1875, 0.5, 0.2188, 0.5, 0.625, 0.5, 0.5938, 0.5, 0.5938, 0.5, 0.625, 0.5, 0.1875, 0.5, 0.1562, 0.5, 0.1562, 0.5, 0.1875, 0.5, 0.5938, 0.5, 0.5625, 0.5, 0.5625, 0.5, 0.5938, 0.5, 1.0, 0.5, 0.9688, 0.5, 0.9688, 0.5, 1.0, 0.5, 0.1562, 0.5, 0.125, 0.5, 0.125, 0.5, 0.1562, 0.5, 0.5625, 0.5, 0.5312, 0.5, 0.5312, 0.5, 0.5625, 0.5, 0.9688, 0.5, 0.9375, 0.5, 0.9375, 0.5, 0.9688, 0.5, 0.3438, 0.5, 0.3125, 0.5, 0.3125, 0.5, 0.3438, 0.5, 0.4375, 0.5, 0.4062, 0.5, 0.4062, 0.5, 0.4375, 0.5, 0.8438, 0.5, 0.8125, 0.5, 0.8125, 0.5, 0.8438, 0.5, 0.4062, 0.5, 0.375, 0.5, 0.375, 0.5, 0.4062, 0.5, 0.8125, 0.5, 0.7812, 0.5, 0.7812, 0.5, 0.8125, 0.5, 0.375, 0.5, 0.3438, 0.5, 0.3438, 0.5, 0.375, 0.5, 0.7812, 0.5, 0.75, 0.5, 0.75, 0.5, 0.7812, 0.5, 0.3438, 0.5, 0.3125, 0.5, 0.3125, 0.5, 0.3438, 0.5, 0.75, 0.5, 0.7188, 0.5, 0.7188, 0.5, 0.75, 0.5, 0.3125, 0.5, 0.2812, 0.5, 0.2812, 0.5, 0.3125, 0.5, 0.7188, 0.5, 0.6875, 0.5, 0.6875, 0.5, 0.7188, 0.5, 0.2812, 0.5, 0.25, 0.5, 0.25, 0.5, 0.2812, 0.5, 0.6875, 0.5, 0.6562, 0.5, 0.6562, 0.5, 0.6875, 0.5, 0.25, 0.5, 0.2188, 0.5, 0.2188, 0.5, 0.25, 0.5, 0.6562, 0.5, 0.625, 0.5, 0.625, 0.5, 0.6562, 0.5, 0.2188, 0.5, 0.1875, 0.5, 0.1875, 0.5, 0.2188, 0.5, 0.625, 0.5, 0.5938, 0.5, 0.5938, 0.5, 0.625, 0.5, 0.1875, 0.5, 0.1562, 0.5, 0.1562, 0.5, 0.1875, 0.5, 0.5938, 0.5, 0.5625, 0.5, 0.5625, 0.5, 0.5938, 0.5, 1.0, 0.5, 0.9688, 0.5, 0.9688, 0.5, 1.0, 0.5, 0.1562, 0.5, 0.125, 0.5, 0.125, 0.5, 0.1562, 0.5, 0.5625, 0.5, 0.5312, 0.5, 0.5312, 0.5, 0.5625, 0.5, 0.9688, 0.5, 0.9375, 0.5, 0.9375, 0.5, 0.9688, 0.5, 0.125, 0.5, 0.09375, 0.5, 0.09375, 0.5, 0.125, 0.5, 0.5312, 0.5, 0.5, 0.5, 0.5, 0.5, 0.5312, 0.5, 0.9375, 0.5, 0.9062, 0.5, 0.9062, 0.5, 0.9375, 0.5, 0.09375, 0.5, 0.0625, 0.5, 0.0625, 0.5, 0.09375, 0.5, 0.5, 0.5, 0.4688, 0.5, 0.4688, 0.5, 0.5, 0.5, 0.9062, 0.5, 0.875, 0.5, 0.875, 0.5, 0.9062, 0.5, 0.0625, 0.5, 0.03125, 0.5, 0.03125, 0.5, 0.0625, 0.5, 0.4688, 0.5, 0.4375, 0.5, 0.4375, 0.5, 0.4688, 0.5, 0.875, 0.5, 0.8438, 0.5, 0.8438, 0.5, 0.875, 0.5, 0.25, 0.5, 0.2188, 0.5, 0.2188, 0.5, 0.25, 0.5, 0.75, 0.5, 0.7188, 0.5, 0.7188, 0.5, 0.75, 0.5, 0.3125, 0.5, 0.2812, 0.5, 0.2812, 0.5, 0.3125, 0.5, 0.7188, 0.5, 0.6875, 0.5, 0.6875, 0.5, 0.7188, 0.5, 0.2812, 0.5, 0.25, 0.5, 0.25, 0.5, 0.2812, 0.5, 0.6875, 0.5, 0.6562, 0.5, 0.6562, 0.5, 0.6875, 0.5, 0.25, 0.5, 0.2188, 0.5, 0.2188, 0.5, 0.25, 0.5, 0.6562, 0.5, 0.625, 0.5, 0.625, 0.5, 0.6562, 0.5, 0.2188, 0.5, 0.1875, 0.5, 0.1875, 0.5, 0.2188, 0.5, 0.625, 0.5, 0.5938, 0.5, 0.5938, 0.5, 0.625, 0.5, 0.1875, 0.5, 0.1562, 0.5, 0.1562, 0.5, 0.1875, 0.5, 0.5938, 0.5, 0.5625, 0.5, 0.5625, 0.5, 0.5938, 0.5, 1.0, 0.5, 0.9688, 0.5, 0.9688, 0.5, 1.0, 0.5, 0.1562, 0.5, 0.125, 0.5, 0.125, 0.5, 0.1562, 0.5, 0.5625, 0.5, 0.5312, 0.5, 0.5312, 0.5, 0.5625, 0.5, 0.9688, 0.5, 0.9375, 0.5, 0.9375, 0.5, 0.9688, 0.5, 0.125, 0.5, 0.09375, 0.5, 0.09375, 0.5, 0.125, 0.5, 0.5312, 0.5, 0.5, 0.5, 0.5, 0.5, 0.5312, 0.5, 0.9375, 0.5, 0.9062, 0.5, 0.9062, 0.5, 0.9375, 0.5, 0.09375, 0.5, 0.0625, 0.5, 0.0625, 0.5, 0.09375, 0.5, 0.5, 0.5, 0.4688, 0.5, 0.4688, 0.5, 0.5, 0.5, 0.9062, 0.5, 0.875, 0.5, 0.875, 0.5, 0.9062, 0.5, 0.0625, 0.5, 0.03125, 0.5, 0.03125, 0.5, 0.0625, 0.5, 0.4688, 0.5, 0.4375, 0.5, 0.4375, 0.5, 0.4688, 0.5, 0.875, 0.5, 0.8438, 0.5, 0.8438, 0.5, 0.875, 0.5, 0.03125, 0.5, 0.0, 0.5, 0.0, 0.5, 0.03125, 0.5, 0.4375, 0.5, 0.4062, 0.5, 0.4062, 0.5, 0.4375, 0.5, 0.8438, 0.5, 0.8125, 0.5, 0.8125, 0.5, 0.8438, 0.5, 0.4062, 0.5, 0.375, 0.5, 0.375, 0.5, 0.4062, 0.5, 0.8125, 0.5, 0.7812, 0.5, 0.7812, 0.5, 0.8125, 0.5, 0.375, 0.5, 0.3438, 0.5, 0.3438, 0.5, 0.375, 0.5, 0.7812, 0.5, 0.75, 0.5, 0.75, 0.5, 0.7812, 0.5, 1.0, 0.5, 0.9688, 0.5, 0.9688, 0.5, 1.0, 0.5, 0.6562, 0.5, 0.625, 0.5, 0.625, 0.5, 0.6562, 0.5, 0.2188, 0.5, 0.1875, 0.5, 0.1875, 0.5, 0.2188, 0.5, 0.625, 0.5, 0.5938, 0.5, 0.5938, 0.5, 0.625, 0.5, 0.1875, 0.5, 0.1562, 0.5, 0.1562, 0.5, 0.1875, 0.5, 0.5938, 0.5, 0.5625, 0.5, 0.5625, 0.5, 0.5938, 0.5, 1.0, 0.5, 0.9688, 0.5, 0.9688, 0.5, 1.0, 0.5, 0.1562, 0.5, 0.125, 0.5, 0.125, 0.5, 0.1562, 0.5, 0.5625, 0.5, 0.5312, 0.5, 0.5312, 0.5, 0.5625, 0.5, 0.9688, 0.5, 0.9375, 0.5, 0.9375, 0.5, 0.9688, 0.5, 0.125, 0.5, 0.09375, 0.5, 0.09375, 0.5, 0.125, 0.5, 0.5312, 0.5, 0.5, 0.5, 0.5, 0.5, 0.5312, 0.5, 0.9375, 0.5, 0.9062, 0.5, 0.9062, 0.5, 0.9375, 0.5, 0.09375, 0.5, 0.0625, 0.5, 0.0625, 0.5, 0.09375, 0.5, 0.5, 0.5, 0.4688, 0.5, 0.4688, 0.5, 0.5, 0.5, 0.9062, 0.5, 0.875, 0.5, 0.875, 0.5, 0.9062, 0.5, 0.0625, 0.5, 0.03125, 0.5, 0.03125, 0.5, 0.0625, 0.5, 0.4688, 0.5, 0.4375, 0.5, 0.4375, 0.5, 0.4688, 0.5, 0.875, 0.5, 0.8438, 0.5, 0.8438, 0.5, 0.875, 0.5, 0.03125, 0.5, 0.0, 0.5, 0.0, 0.5, 0.03125, 0.5, 0.4375, 0.5, 0.4062, 0.5, 0.4062, 0.5, 0.4375, 0.5, 0.8438, 0.5, 0.8125, 0.5, 0.8125, 0.5, 0.8438, 0.5, 0.4062, 0.5, 0.375, 0.5, 0.375, 0.5, 0.4062, 0.5, 0.8125, 0.5, 0.7812, 0.5, 0.7812, 0.5, 0.8125, 0.5, 0.375, 0.5, 0.3438, 0.5, 0.3438, 0.5, 0.375, 0.5, 0.7812, 0.5, 0.75, 0.5, 0.75, 0.5, 0.7812, 0.5, 0.3438, 0.5, 0.3125, 0.5, 0.3125, 0.5, 0.3438, 0.5, 0.75, 0.5, 0.7188, 0.5, 0.7188, 0.5, 0.75, 0.5, 0.3125, 0.5, 0.2812, 0.5, 0.2812, 0.5, 0.3125, 0.5, 0.7188, 0.5, 0.6875, 0.5, 0.6875, 0.5, 0.7188, 0.5, 0.2812, 0.5, 0.25, 0.5, 0.25, 0.5, 0.2812, 0.5, 0.6875, 0.5, 0.6562, 0.5, 0.6562, 0.5, 0.6875, 0.5, 0.9062, 0.5, 0.875, 0.5, 0.875, 0.5, 0.9062, 0.5, 0.1562, 0.5, 0.125, 0.5, 0.125, 0.5, 0.1562, 0.5, 0.5625, 0.5, 0.5312, 0.5, 0.5312, 0.5, 0.5625, 0.5, 0.9688, 0.5, 0.9375, 0.5, 0.9375, 0.5, 0.9688, 0.5, 0.125, 0.5, 0.09375, 0.5, 0.09375, 0.5, 0.125, 0.5, 0.5312, 0.5, 0.5, 0.5, 0.5, 0.5, 0.5312, 0.5, 0.9375, 0.5, 0.9062, 0.5, 0.9062, 0.5, 0.9375, 0.5, 0.09375, 0.5, 0.0625, 0.5, 0.0625, 0.5, 0.09375, 0.5, 0.5, 0.5, 0.4688, 0.5, 0.4688, 0.5, 0.5, 0.5, 0.9062, 0.5, 0.875, 0.5, 0.875, 0.5, 0.9062, 0.5, 0.0625, 0.5, 0.03125, 0.5, 0.03125, 0.5, 0.0625, 0.5, 0.4688, 0.5, 0.4375, 0.5, 0.4375, 0.5, 0.4688, 0.5, 0.875, 0.5, 0.8438, 0.5, 0.8438, 0.5, 0.875, 0.5, 0.03125, 0.5, 0.0, 0.5, 0.0, 0.5, 0.03125, 0.5, 0.4375, 0.5, 0.4062, 0.5, 0.4062, 0.5, 0.4375, 0.5, 0.8438, 0.5, 0.8125, 0.5, 0.8125, 0.5, 0.8438, 0.5, 0.4062, 0.5, 0.375, 0.5, 0.375, 0.5, 0.4062, 0.5, 0.8125, 0.5, 0.7812, 0.5, 0.7812, 0.5, 0.8125, 0.5, 0.375, 0.5, 0.3438, 0.5, 0.3438, 0.5, 0.375, 0.5, 0.7812, 0.5, 0.75, 0.5, 0.75, 0.5, 0.7812, 0.5, 0.3438, 0.5, 0.3125, 0.5, 0.3125, 0.5, 0.3438, 0.5, 0.75, 0.5, 0.7188, 0.5, 0.7188, 0.5, 0.75, 0.5, 0.3125, 0.5, 0.2812, 0.5, 0.2812, 0.5, 0.3125, 0.5, 0.7188, 0.5, 0.6875, 0.5, 0.6875, 0.5, 0.7188, 0.5, 0.2812, 0.5, 0.25, 0.5, 0.25, 0.5, 0.2812, 0.5, 0.6875, 0.5, 0.6562, 0.5, 0.6562, 0.5, 0.6875, 0.5, 0.25, 0.5, 0.2188, 0.5, 0.2188, 0.5, 0.25, 0.5, 0.6562, 0.5, 0.625, 0.5, 0.625, 0.5, 0.6562, 0.5, 0.2188, 0.5, 0.1875, 0.5, 0.1875, 0.5, 0.2188, 0.5, 0.625, 0.5, 0.5938, 0.5, 0.5938, 0.5, 0.625, 0.5, 0.1875, 0.5, 0.1562, 0.5, 0.1562, 0.5, 0.1875, 0.5, 0.5938, 0.5, 0.5625, 0.5, 0.5625, 0.5, 0.5938, 0.5, 0.8125, 0.5, 0.7812, 0.5, 0.7812, 0.5, 0.8125, 0.5, 0.0625, 0.5, 0.03125, 0.5, 0.03125, 0.5, 0.0625, 0.5, 0.4688, 0.5, 0.4375, 0.5, 0.4375, 0.5, 0.4688, 0.5, 0.875, 0.5, 0.8438, 0.5, 0.8438, 0.5, 0.875, 0.5, 0.03125, 0.5, 0.0, 0.5, 0.0, 0.5, 0.03125, 0.5, 0.4375, 0.5, 0.4062, 0.5, 0.4062, 0.5, 0.4375, 0.5, 0.8438, 0.5, 0.8125, 0.5, 0.8125, 0.5, 0.8438, 0.5, 0.4062, 0.5, 0.375, 0.5, 0.375, 0.5, 0.4062, 0.5, 0.8125, 0.5, 0.7812, 0.5, 0.7812, 0.5, 0.8125, 0.5, 0.375, 0.5, 0.3438, 0.5, 0.3438, 0.5, 0.375, 0.5, 0.7812, 0.5, 0.75, 0.5, 0.75, 0.5, 0.7812, 0.5, 0.3438, 0.5, 0.3125, 0.5, 0.3125, 0.5, 0.3438, 0.5, 0.75, 0.5, 0.7188, 0.5, 0.7188, 0.5, 0.75, 0.5, 0.3125, 0.5, 0.2812, 0.5, 0.2812, 0.5, 0.3125, 0.5, 0.7188, 0.5, 0.6875, 0.5, 0.6875, 0.5, 0.7188, 0.5, 0.2812, 0.5, 0.25, 0.5, 0.25, 0.5, 0.2812, 0.5, 0.6875, 0.5, 0.6562, 0.5, 0.6562, 0.5, 0.6875, 0.5, 0.25, 0.5, 0.2188, 0.5, 0.2188, 0.5, 0.25, 0.5, 0.6562, 0.5, 0.625, 0.5, 0.625, 0.5, 0.6562, 0.5, 0.2188, 0.5, 0.1875, 0.5, 0.1875, 0.5, 0.2188, 0.5, 0.625, 0.5, 0.5938, 0.5, 0.5938, 0.5, 0.625, 0.5, 0.1875, 0.5, 0.1562, 0.5, 0.1562, 0.5, 0.1875, 0.5, 0.5938, 0.5, 0.5625, 0.5, 0.5625, 0.5, 0.5938, 0.5, 1.0, 0.5, 0.9688, 0.5, 0.9688, 0.5, 1.0, 0.5, 0.1562, 0.5, 0.125, 0.5, 0.125, 0.5, 0.1562, 0.5, 0.5625, 0.5, 0.5312, 0.5, 0.5312, 0.5, 0.5625, 0.5, 0.9688, 0.5, 0.9375, 0.5, 0.9375, 0.5, 0.9688, 0.5, 0.125, 0.5, 0.09375, 0.5, 0.09375, 0.5, 0.125, 0.5, 0.5312, 0.5, 0.5, 0.5, 0.5, 0.5, 0.5312, 0.5, 0.9375, 0.5, 0.9062, 0.5, 0.9062, 0.5, 0.9375, 0.5, 0.09375, 0.5, 0.0625, 0.5, 0.0625, 0.5, 0.09375, 0.5, 0.5, 0.5, 0.4688, 0.5, 0.4688, 0.5, 0.5, 0.5, 0.7188, 0.5, 0.6875, 0.5, 0.6875, 0.5, 0.7188, 0.5, 0.375, 0.5, 0.3438, 0.5, 0.3438, 0.5, 0.375, 0.5, 0.7812, 0.5, 0.75, 0.5, 0.75, 0.5, 0.7812, 0.5, 0.3438, 0.5, 0.3125, 0.5, 0.3125, 0.5, 0.3438, 0.5, 0.75, 0.5, 0.7188, 0.5, 0.7188, 0.5, 0.75, 0.5, 0.3125, 0.5, 0.2812, 0.5, 0.2812, 0.5, 0.3125, 0.5, 0.7188, 0.5, 0.6875, 0.5, 0.6875, 0.5, 0.7188, 0.5, 0.2812, 0.5, 0.25, 0.5, 0.25, 0.5, 0.2812, 0.5, 0.6875, 0.5, 0.6562, 0.5, 0.6562, 0.5, 0.6875, 0.5, 0.25, 0.5, 0.2188, 0.5, 0.2188, 0.5, 0.25, 0.5, 0.6562, 0.5, 0.625, 0.5, 0.625, 0.5, 0.6562, 0.5, 0.2188, 0.5, 0.1875, 0.5, 0.1875, 0.5, 0.2188, 0.5, 0.625, 0.5, 0.5938, 0.5, 0.5938, 0.5, 0.625, 0.5, 0.1875, 0.5, 0.1562, 0.5, 0.1562, 0.5, 0.1875, 0.5, 0.5938, 0.5, 0.5625, 0.5, 0.5625, 0.5, 0.5938, 0.5, 1.0, 0.5, 0.9688, 0.5, 0.9688, 0.5, 1.0, 0.5, 0.1562, 0.5, 0.125, 0.5, 0.125, 0.5, 0.1562, 0.5, 0.5625, 0.5, 0.5312, 0.5, 0.5312, 0.5, 0.5625, 0.5, 0.9688, 0.5, 0.9375, 0.5, 0.9375, 0.5, 0.9688, 0.5, 0.125, 0.5, 0.09375, 0.5, 0.09375, 0.5, 0.125, 0.5, 0.5312, 0.5, 0.5, 0.5, 0.5, 0.5, 0.5312, 0.5, 0.9375, 0.5, 0.9062, 0.5, 0.9062, 0.5, 0.9375, 0.5, 0.09375, 0.5, 0.0625, 0.5, 0.0625, 0.5, 0.09375, 0.5, 0.5, 0.5, 0.4688, 0.5, 0.4688, 0.5, 0.5, 0.5, 0.9062, 0.5, 0.875, 0.5, 0.875, 0.5, 0.9062, 0.5, 0.0625, 0.5, 0.03125, 0.5, 0.03125, 0.5, 0.0625, 0.5, 0.4688, 0.5, 0.4375, 0.5, 0.4375, 0.5, 0.4688, 0.5, 0.875, 0.5, 0.8438, 0.5, 0.8438, 0.5, 0.875, 0.5, 0.03125, 0.5, 0.0, 0.5, 0.0, 0.5, 0.03125, 0.5, 0.4375, 0.5, 0.4062, 0.5, 0.4062, 0.5, 0.4375, 0.5, 0.8438, 0.5, 0.8125, 0.5, 0.8125, 0.5, 0.8438, 0.5, 0.4062, 0.5, 0.375, 0.5, 0.375, 0.5, 0.4062, 0.5, 0.625, 0.5, 0.5938, 0.5, 0.5938, 0.5, 0.625, 0.5, 0.2812, 0.5, 0.25, 0.5, 0.25, 0.5, 0.2812, 0.5, 0.6875, 0.5, 0.6562, 0.5, 0.6562, 0.5, 0.6875, 0.5, 0.25, 0.5, 0.2188, 0.5, 0.2188, 0.5, 0.25, 0.5, 0.6562, 0.5, 0.625, 0.5, 0.625, 0.5, 0.6562, 0.5, 0.2188, 0.5, 0.1875, 0.5, 0.1875, 0.5, 0.2188, 0.5, 0.625, 0.5, 0.5938, 0.5, 0.5938, 0.5, 0.625, 0.5, 0.1875, 0.5, 0.1562, 0.5, 0.1562, 0.5, 0.1875, 0.5, 0.5938, 0.5, 0.5625, 0.5, 0.5625, 0.5, 0.5938, 0.5, 1.0, 0.5, 0.9688, 0.5, 0.9688, 0.5, 1.0, 0.5, 0.1562, 0.5, 0.125, 0.5, 0.125, 0.5, 0.1562, 0.5, 0.5625, 0.5, 0.5312, 0.5, 0.5312, 0.5, 0.5625, 0.5, 0.9688, 0.5, 0.9375, 0.5, 0.9375, 0.5, 0.9688, 0.5, 0.125, 0.5, 0.09375, 0.5, 0.09375, 0.5, 0.125, 0.5, 0.5312, 0.5, 0.5, 0.5, 0.5, 0.5, 0.5312, 0.5, 0.9375, 0.5, 0.9062, 0.5, 0.9062, 0.5, 0.9375, 0.5, 0.09375, 0.5, 0.0625, 0.5, 0.0625, 0.5, 0.09375, 0.5, 0.5, 0.5, 0.4688, 0.5, 0.4688, 0.5, 0.5, 0.5, 0.9062, 0.5, 0.875, 0.5, 0.875, 0.5, 0.9062, 0.5, 0.0625, 0.5, 0.03125, 0.5, 0.03125, 0.5, 0.0625, 0.5, 0.4688, 0.5, 0.4375, 0.5, 0.4375, 0.5, 0.4688, 0.5, 0.875, 0.5, 0.8438, 0.5, 0.8438, 0.5, 0.875, 0.5, 0.03125, 0.5, 0.0, 0.5, 0.0, 0.5, 0.03125, 0.5, 0.4375, 0.5, 0.4062, 0.5, 0.4062, 0.5, 0.4375, 0.5, 0.8438, 0.5, 0.8125, 0.5, 0.8125, 0.5, 0.8438, 0.5, 0.4062, 0.5, 0.375, 0.5, 0.375, 0.5, 0.4062, 0.5, 0.8125, 0.5, 0.7812, 0.5, 0.7812, 0.5, 0.8125, 0.5, 0.375, 0.5, 0.3438, 0.5, 0.3438, 0.5, 0.375, 0.5, 0.7812, 0.5, 0.75, 0.5, 0.75, 0.5, 0.7812, 0.5, 0.3438, 0.5, 0.3125, 0.5, 0.3125, 0.5, 0.3438, 0.5, 0.75, 0.5, 0.7188, 0.5, 0.7188, 0.5, 0.75, 0.5, 0.3125, 0.5, 0.2812, 0.5, 0.2812, 0.5, 0.3125, 0.5, 0.5312, 0.5, 0.5, 0.5, 0.5, 0.5, 0.5312, 0.5, 0.1875, 0.5, 0.1562, 0.5, 0.1562, 0.5, 0.1875, 0.5, 0.5938, 0.5, 0.5625, 0.5, 0.5625, 0.5, 0.5938, 0.5, 1.0, 0.5, 0.9688, 0.5, 0.9688, 0.5, 1.0, 0.5, 0.1562, 0.5, 0.125, 0.5, 0.125, 0.5, 0.1562, 0.5, 0.5625, 0.5, 0.5312, 0.5, 0.5312, 0.5, 0.5625, 0.5, 0.9688, 0.5, 0.9375, 0.5, 0.9375, 0.5, 0.9688, 0.5, 0.125, 0.5, 0.09375, 0.5, 0.09375, 0.5, 0.125, 0.5, 0.5312, 0.5, 0.5, 0.5, 0.5, 0.5, 0.5312, 0.5, 0.9375, 0.5, 0.9062, 0.5, 0.9062, 0.5, 0.9375, 0.5, 0.09375, 0.5, 0.0625, 0.5, 0.0625, 0.5, 0.09375, 0.5, 0.5, 0.5, 0.4688, 0.5, 0.4688, 0.5, 0.5, 0.5, 0.9062, 0.5, 0.875, 0.5, 0.875, 0.5, 0.9062, 0.5, 0.0625, 0.5, 0.03125, 0.5, 0.03125, 0.5, 0.0625, 0.5, 0.4688, 0.5, 0.4375, 0.5, 0.4375, 0.5, 0.4688, 0.5, 0.875, 0.5, 0.8438, 0.5, 0.8438, 0.5, 0.875, 0.5, 0.03125, 0.5, 0.0, 0.5, 0.0, 0.5, 0.03125, 0.5, 0.4375, 0.5, 0.4062, 0.5, 0.4062, 0.5, 0.4375, 0.5, 0.8438, 0.5, 0.8125, 0.5, 0.8125, 0.5, 0.8438, 0.5, 0.4062, 0.5, 0.375, 0.5, 0.375, 0.5, 0.4062, 0.5, 0.8125, 0.5, 0.7812, 0.5, 0.7812, 0.5, 0.8125, 0.5, 0.375, 0.5, 0.3438, 0.5, 0.3438, 0.5, 0.375, 0.5, 0.7812, 0.5, 0.75, 0.5, 0.75, 0.5, 0.7812, 0.5, 0.3438, 0.5, 0.3125, 0.5, 0.3125, 0.5, 0.3438, 0.5, 0.75, 0.5, 0.7188, 0.5, 0.7188, 0.5, 0.75, 0.5, 0.3125, 0.5, 0.2812, 0.5, 0.2812, 0.5, 0.3125, 0.5, 0.7188, 0.5, 0.6875, 0.5, 0.6875, 0.5, 0.7188, 0.5, 0.2812, 0.5, 0.25, 0.5, 0.25, 0.5, 0.2812, 0.5, 0.6875, 0.5, 0.6562, 0.5, 0.6562, 0.5, 0.6875, 0.5, 0.25, 0.5, 0.2188, 0.5, 0.2188, 0.5, 0.25, 0.5, 0.6562, 0.5, 0.625, 0.5, 0.625, 0.5, 0.6562, 0.5, 0.2188, 0.5, 0.1875, 0.5, 0.1875, 0.5, 0.2188, 0.5, 0.75, 0.49, 0.7968, 0.4854, 0.8418, 0.4717, 0.8833, 0.4496, 0.9197, 0.4197, 0.9496, 0.3833, 0.9717, 0.3418, 0.9854, 0.2968, 0.99, 0.25, 0.9854, 0.2032, 0.9717, 0.1582, 0.9496, 0.1167, 0.9197, 0.08029, 0.8833, 0.05045, 0.8418, 0.02827, 0.7968, 0.01461, 0.75, 0.01, 0.7032, 0.01461, 0.6582, 0.02827, 0.6167, 0.05045, 0.5803, 0.08029, 0.5504, 0.1167, 0.5283, 0.1582, 0.5146, 0.2032, 0.51, 0.25, 0.5146, 0.2968, 0.5283, 0.3418, 0.5504, 0.3833, 0.5803, 0.4197, 0.6167, 0.4496, 0.6582, 0.4717, 0.7032, 0.4854, 0.9375, 0.5, 0.9062, 0.5, 0.9062, 0.5, 0.9375, 0.5, 0.09375, 0.5, 0.0625, 0.5, 0.0625, 0.5, 0.09375, 0.5, 0.5, 0.5, 0.4688, 0.5, 0.4688, 0.5, 0.5, 0.5, 0.9062, 0.5, 0.875, 0.5, 0.875, 0.5, 0.9062, 0.5, 0.0625, 0.5, 0.03125, 0.5, 0.03125, 0.5, 0.0625, 0.5, 0.4688, 0.5, 0.4375, 0.5, 0.4375, 0.5, 0.4688, 0.5, 0.875, 0.5, 0.8438, 0.5, 0.8438, 0.5, 0.875, 0.5, 0.03125, 0.5, 0.0, 0.5, 0.0, 0.5, 0.03125, 0.5, 0.4375, 0.5, 0.4062, 0.5, 0.4062, 0.5, 0.4375, 0.5, 0.8438, 0.5, 0.8125, 0.5, 0.8125, 0.5, 0.8438, 0.5, 0.4062, 0.5, 0.375, 0.5, 0.375, 0.5, 0.4062, 0.5, 0.8125, 0.5, 0.7812, 0.5, 0.7812, 0.5, 0.8125, 0.5, 0.375, 0.5, 0.3438, 0.5, 0.3438, 0.5, 0.375, 0.5, 0.7812, 0.5, 0.75, 0.5, 0.75, 0.5, 0.7812, 0.5, 0.3438, 0.5, 0.3125, 0.5, 0.3125, 0.5, 0.3438, 0.5, 0.75, 0.5, 0.7188, 0.5, 0.7188, 0.5, 0.75, 0.5, 0.3125, 0.5, 0.2812, 0.5, 0.2812, 0.5, 0.3125, 0.5, 0.7188, 0.5, 0.6875, 0.5, 0.6875, 0.5, 0.7188, 0.5, 0.2812, 0.5, 0.25, 0.5, 0.25, 0.5, 0.2812, 0.5, 0.6875, 0.5, 0.6562, 0.5, 0.6562, 0.5, 0.6875, 0.5, 0.25, 0.5, 0.2188, 0.5, 0.2188, 0.5, 0.25, 0.5, 0.6562, 0.5, 0.625, 0.5, 0.625, 0.5, 0.6562, 0.5, 0.2188, 0.5, 0.1875, 0.5, 0.1875, 0.5, 0.2188, 0.5, 0.625, 0.5, 0.5938, 0.5, 0.5938, 0.5, 0.625, 0.5, 0.1875, 0.5, 0.1562, 0.5, 0.1562, 0.5, 0.1875, 0.5, 0.5938, 0.5, 0.5625, 0.5, 0.5625, 0.5, 0.5938, 0.5, 1.0, 0.5, 0.9688, 0.5, 0.9688, 0.5, 1.0, 0.5, 0.1562, 0.5, 0.125, 0.5, 0.125, 0.5, 0.1562, 0.5, 0.5625, 0.5, 0.5312, 0.5, 0.5312, 0.5, 0.5625, 0.5, 0.9688, 0.5, 0.9375, 0.5, 0.9375, 0.5, 0.9688, 0.5, 0.125, 0.5, 0.09375, 0.5, 0.09375, 0.5, 0.125, 0.5])
me_cylinder.materials.append(mat_material_001)
me_cylinder.use_remesh_preserve_volume = False
me_cylinder.use_remesh_preserve_attributes = False
me_cylinder.use_mirror_vertex_groups = False
me_cylinder.update()

# ---- objects
ob_light = bpy.data.objects.new('Light', light_light)
ob_camera = bpy.data.objects.new('Camera', cam_camera)
ob_cylinder = bpy.data.objects.new('Cylinder', me_cylinder)

# ---- transforms, parenting, visibility, modifiers, constraints
ob_light.location = (4.076, 1.005, 5.904)
ob_light.rotation_euler = (0.6503, 0.05522, 1.866)
ob_light.lock_rotations_4d = False
ob_light.empty_display_type = 'ARROWS'
ob_light.color = (0.0, 0.0, 0.0, 0.0)
ob_light.lineart.crease_threshold = 0.0
ob_camera.location = (7.359, -6.926, 4.958)
ob_camera.rotation_euler = (1.109, 0.0, 0.8149)
ob_camera.lock_rotations_4d = False
ob_camera.empty_display_type = 'ARROWS'
ob_camera.color = (0.0, 0.0, 0.0, 0.0)
ob_camera.display_type = 'WIRE'
ob_camera.lineart.crease_threshold = 0.0
ob_cylinder.location = (0.0, 0.0, 0.9252)
ob_cylinder.rotation_euler = (-1.468, -0.1482, -0.9648)
ob_cylinder.scale = (0.8018, 0.9826, 0.582)
ob_cylinder.lineart.crease_threshold = 0.0

# ---- collection membership
col_collection.objects.link(ob_light)
col_collection.objects.link(ob_camera)
col_collection.objects.link(ob_cylinder)

# ---- scene / render settings (as saved in the file)
scene.camera = ob_camera
scene.frame_start = 1; scene.frame_end = 250; scene.frame_set(1)
scene.render.engine = 'BLENDER_EEVEE_NEXT'
scene.cycles.use_denoising = False
scene.cycles.samples = 128
scene.cycles.sampling_pattern = 'TABULATED_SOBOL'
scene.cycles.use_adaptive_sampling = False
scene.cycles.use_light_tree = False
scene.view_settings.view_transform = 'Filmic'
bpy.context.view_layer.update()

